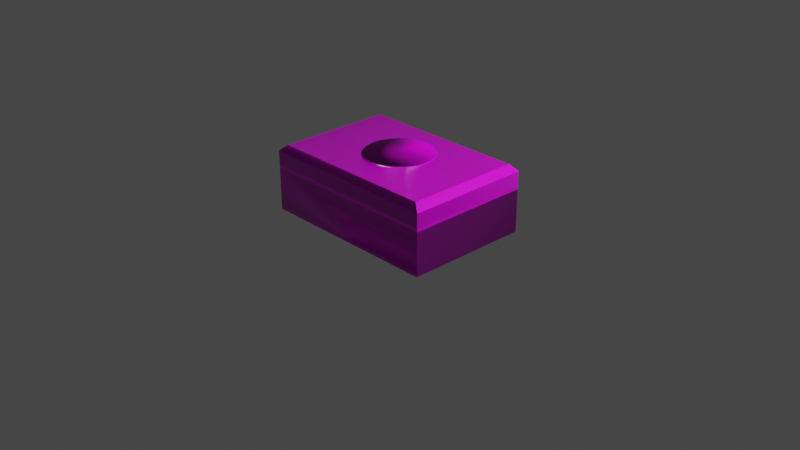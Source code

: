 # Source: Schatulle_191202.blend  (saved by Blender 2.80.75; exported with 4.5.12 LTS)
import bpy
from mathutils import Matrix  # noqa: F401  (used for matrix-valued properties, if any)

bpy.ops.wm.read_factory_settings(use_empty=True)
scene = bpy.context.scene
scene.name = 'Scene'

# ---- collections
col_collection = bpy.data.collections.new('Collection'); scene.collection.children.link(col_collection)

# ---- images (referenced by path relative to the original .blend; pixels are not part of the script)
import os
ASSET_DIR = os.environ.get("B2B_ASSET_DIR", "")  # directory of the original .blend (textures are referenced by path, not embedded)
HERE = os.path.dirname(os.path.abspath(__file__))  # packed textures are extracted next to this script under _unpacked/

def load_image(name, relpath, width, height, colorspace="sRGB"):
    """Load a texture the original file referenced (path relative to the .blend, or extracted next to this script)."""
    p = next((c for c in (os.path.join(HERE, relpath), os.path.join(ASSET_DIR, relpath)) if relpath and os.path.exists(c)), "")
    if p:
        img = bpy.data.images.load(p, check_existing=True)
        img.name = name
    else:  # same state as the original file: an image datablock whose file is absent (Cycles renders it pink)
        img = bpy.data.images.new(name, width, height)
        img.source = "FILE"
        img.filepath = "//" + (relpath or name)
    img.colorspace_settings.name = colorspace
    return img
img_texturescom_wood_aged_1k_albedo_tif = load_image('TexturesCom_Wood_Aged_1K_albedo.tif', 'TexturesCom_Wood_Aged_1K_albedo.tif', 1024, 1024, 'sRGB')
img_texturescom_wood_aged_1k_normal_tif = load_image('TexturesCom_Wood_Aged_1K_normal.tif', 'TexturesCom_Wood_Aged_1K_normal.tif', 1024, 1024, 'sRGB')
img_texturescom_wood_aged_1k_roughness_tif = load_image('TexturesCom_Wood_Aged_1K_roughness.tif', 'TexturesCom_Wood_Aged_1K_roughness.tif', 1024, 1024, 'Non-Color')
img_texturescom_rust_pitted_1k_sw_albedo_tif = load_image('TexturesCom_Rust_Pitted_1K_sw_albedo.tif', 'TexturesCom_Rust_Pitted_1K_sw_albedo.tif', 1024, 1024, 'sRGB')
img_new_graph_basecolor_jpg = load_image('New_Graph_basecolor.jpg', 'New_Graph_basecolor.jpg', 1024, 1024, 'sRGB')
img_new_graph_height_png = load_image('New_Graph_height.png', 'New_Graph_height.png', 1024, 1024, 'Non-Color')
img_new_graph_normal_jpg = load_image('New_Graph_normal.jpg', 'New_Graph_normal.jpg', 1024, 1024, 'Non-Color')
img_new_graph_roughness_jpg = load_image('New_Graph_roughness.jpg', 'New_Graph_roughness.jpg', 1024, 1024, 'Non-Color')
img_metal_plate_028_ambientocclusion_jpg = load_image('Metal_Plate_028_ambientOcclusion.jpg', 'Metal_Plate_028_ambientOcclusion.jpg', 1024, 1024, 'sRGB')

# ---- materials (node trees are filled in below, after node groups)
mat_material_001 = bpy.data.materials.new('Material.001')
mat_material_001.use_transparent_shadow = False
mat_material_001.roughness = 0.5
mat_metall = bpy.data.materials.new('Metall')
mat_metall.use_transparent_shadow = False
mat_metall.roughness = 0.5
mat_deko_oben = bpy.data.materials.new('Deko oben')
mat_deko_oben.use_transparent_shadow = False
mat_material_002 = bpy.data.materials.new('Material.002')
mat_material_002.use_transparent_shadow = False

# ---- material node trees
mat_material_001.use_nodes = True; mat_material_001.node_tree.nodes.clear()
_N = mat_material_001.node_tree.nodes; _L = mat_material_001.node_tree.links
n0 = _N.new('ShaderNodeOutputMaterial'); n0.name = 'Material Output'; n0.location = (300, 300)
n1 = _N.new('ShaderNodeNormalMap'); n1.name = 'Normal Map'; n1.location = (-300, -300)
n1.label = 'Normal/Map'
n1.inputs[0].default_value = 0.14
n2 = _N.new('ShaderNodeTexImage'); n2.name = 'Image Texture'; n2.location = (-300, 600)
n2.image = img_texturescom_wood_aged_1k_albedo_tif
n3 = _N.new('ShaderNodeTexImage'); n3.name = 'Image Texture.001'; n3.location = (-782, -430)
n3.image = img_texturescom_wood_aged_1k_normal_tif
n4 = _N.new('ShaderNodeBsdfPrincipled'); n4.name = 'Principled BSDF'; n4.location = (-99, 322)
n4.distribution = 'GGX'
n4.subsurface_method = 'BURLEY'
n4.inputs[3].default_value = 1.45
n4.inputs[27].default_value = (0.0, 0.0, 0.0, 1.0)
n4.inputs[28].default_value = 1.0
n5 = _N.new('ShaderNodeNormalMap'); n5.name = 'Normal Map.001'; n5.location = (-350, 15)
n6 = _N.new('ShaderNodeTexImage'); n6.name = 'Image Texture.002'; n6.location = (-728, -52)
n6.image = img_texturescom_wood_aged_1k_normal_tif
n7 = _N.new('ShaderNodeTexImage'); n7.name = 'Image Texture.003'; n7.location = (-727, 371)
n7.image = img_texturescom_wood_aged_1k_roughness_tif
_L.new(n4.outputs[0], n0.inputs[0])
_L.new(n2.outputs[0], n4.inputs[0])
_L.new(n3.outputs[0], n1.inputs[1])
_L.new(n7.outputs[0], n4.inputs[2])
_L.new(n6.outputs[0], n5.inputs[1])
_L.new(n5.outputs[0], n4.inputs[5])
n0.is_active_output = True
mat_metall.use_nodes = True; mat_metall.node_tree.nodes.clear()
_N = mat_metall.node_tree.nodes; _L = mat_metall.node_tree.links
n0 = _N.new('ShaderNodeOutputMaterial'); n0.name = 'Material Output'; n0.location = (300, 300)
n1 = _N.new('ShaderNodeBsdfPrincipled'); n1.name = 'Principled BSDF'; n1.location = (10, 300)
n1.distribution = 'GGX'
n1.subsurface_method = 'BURLEY'
n1.inputs[3].default_value = 1.45
n1.inputs[27].default_value = (0.0, 0.0, 0.0, 1.0)
n1.inputs[28].default_value = 1.0
n2 = _N.new('ShaderNodeNormalMap'); n2.name = 'Normal Map'; n2.location = (-300, -300)
n2.label = 'Normal/Map'
n2.inputs[0].default_value = 0.14
n3 = _N.new('ShaderNodeTexImage'); n3.name = 'Image Texture'; n3.location = (-300, 600)
n3.image = img_texturescom_rust_pitted_1k_sw_albedo_tif
_L.new(n1.outputs[0], n0.inputs[0])
_L.new(n2.outputs[0], n1.inputs[5])
_L.new(n3.outputs[0], n1.inputs[0])
n0.is_active_output = True
mat_deko_oben.use_nodes = True; mat_deko_oben.node_tree.nodes.clear()
_N = mat_deko_oben.node_tree.nodes; _L = mat_deko_oben.node_tree.links
n0 = _N.new('ShaderNodeTexImage'); n0.name = 'Image Texture'; n0.location = (-443, 414)
n0.image = img_new_graph_basecolor_jpg
n1 = _N.new('ShaderNodeOutputMaterial'); n1.name = 'Material Output'; n1.location = (936, 375)
n2 = _N.new('ShaderNodeTexImage'); n2.name = 'Image Texture.001'; n2.location = (402, 113)
n2.image = img_new_graph_height_png
n3 = _N.new('ShaderNodeNormalMap'); n3.name = 'Normal Map'; n3.location = (-369, 143)
n3.width = 152
n4 = _N.new('ShaderNodeTexImage'); n4.name = 'Image Texture.002'; n4.location = (-871, 143)
n4.image = img_new_graph_normal_jpg
n5 = _N.new('ShaderNodeTexImage'); n5.name = 'Image Texture.003'; n5.location = (-570, -25)
n5.image = img_new_graph_roughness_jpg
n6 = _N.new('ShaderNodeBsdfPrincipled'); n6.name = 'Principled BSDF'; n6.location = (11, 248)
n6.distribution = 'GGX'
n6.subsurface_method = 'BURLEY'
n6.inputs[3].default_value = 1.45
n6.inputs[27].default_value = (0.0, 0.0, 0.0, 1.0)
n6.inputs[28].default_value = 1.0
_L.new(n6.outputs[0], n1.inputs[0])
_L.new(n0.outputs[0], n6.inputs[0])
_L.new(n2.outputs[0], n1.inputs[2])
_L.new(n3.outputs[0], n6.inputs[5])
_L.new(n4.outputs[0], n3.inputs[1])
_L.new(n5.outputs[0], n6.inputs[2])
n1.is_active_output = True
mat_material_002.use_nodes = True; mat_material_002.node_tree.nodes.clear()
_N = mat_material_002.node_tree.nodes; _L = mat_material_002.node_tree.links
n0 = _N.new('ShaderNodeOutputMaterial'); n0.name = 'Material Output'; n0.location = (481, 430)
n1 = _N.new('ShaderNodeBsdfPrincipled'); n1.name = 'Principled BSDF'; n1.location = (191, 430)
n1.distribution = 'GGX'
n1.subsurface_method = 'BURLEY'
n1.inputs[3].default_value = 1.45
n1.inputs[27].default_value = (0.0, 0.0, 0.0, 1.0)
n1.inputs[28].default_value = 1.0
n2 = _N.new('ShaderNodeTexImage'); n2.name = 'Image Texture'; n2.location = (-429, 406)
n2.image = img_metal_plate_028_ambientocclusion_jpg
_L.new(n1.outputs[0], n0.inputs[0])
_L.new(n2.outputs[0], n1.inputs[0])
n0.is_active_output = True

# ---- world
world_world = bpy.data.worlds.new('World'); scene.world = world_world
world_world.use_nodes = True; world_world.node_tree.nodes.clear()
_N = world_world.node_tree.nodes; _L = world_world.node_tree.links
n0 = _N.new('ShaderNodeOutputWorld'); n0.name = 'World Output'; n0.location = (300, 300)
n1 = _N.new('ShaderNodeBackground'); n1.name = 'Background'; n1.location = (10, 300)
n1.inputs[0].default_value = (0.05088, 0.05088, 0.05088, 1.0)
_L.new(n1.outputs[0], n0.inputs[0])
n0.is_active_output = True
world_world.color = (0.05088, 0.05088, 0.05088)
world_world.use_sun_shadow = False
world_world.sun_shadow_jitter_overblur = 0.0

# ---- cameras
cam_camera = bpy.data.cameras.new('Camera')
cam_camera.clip_end = 100.0
cam_camera.ortho_scale = 7.314
cam_camera_001 = bpy.data.cameras.new('Camera.001')
cam_camera_001.clip_end = 100.0
cam_camera_001.ortho_scale = 7.314

# ---- lights
light_light = bpy.data.lights.new('Light', 'POINT')
light_light.transmission_factor = 0.0
light_light.energy = 1000.0
light_light.shadow_soft_size = 0.1
light_light.shadow_maximum_resolution = 0.006
light_light.use_absolute_resolution = True
light_light_001 = bpy.data.lights.new('Light.001', 'POINT')
light_light_001.color = (0.8, 0.8, 0.8)
light_light_001.transmission_factor = 0.0
light_light_001.energy = 1000.0
light_light_001.shadow_soft_size = 0.25
light_light_001.shadow_maximum_resolution = 0.006
light_light_001.use_absolute_resolution = True

# ---- meshes
me_plane = bpy.data.meshes.new('Plane')
me_plane.from_pydata([(1.0, 0.6397, 0.0), (-1.0, -0.7188, 0.0), (1.0, -0.7188, 0.0), (-1.0, 0.6397, 0.0), (1.0, -0.7188, 0.03918), (0.9454, -0.6817, 0.03918), (0.9454, 0.6026, 0.03918), (-1.0, 0.6397, 0.03918), (-1.0, -0.7188, 0.03918), (1.0, 0.6397, 0.03918), (-0.9454, 0.6026, 0.03918), (-0.9454, -0.6817, 0.03918), (-0.9454, 0.6026, 0.461), (-0.9454, -0.6817, 0.461), (0.9454, -0.6817, 0.461), (0.9454, 0.6026, 0.461), (-1.0, 0.6397, 0.461), (-1.0, -0.7188, 0.461), (1.0, -0.7188, 0.461), (1.0, 0.6397, 0.461), (-0.01124, 0.6013, 0.2844), (0.01103, 0.6013, 0.2839), (-0.01124, 0.6409, 0.2844), (0.01103, 0.6409, 0.2565), (0.01103, 0.6409, 0.2839), (0.01103, 0.6013, 0.2565), (-0.01124, 0.6409, 0.248), (-0.01124, 0.6013, 0.2437), (0.01103, 0.6409, 0.2087), (0.01103, 0.6013, 0.2087), (-0.01124, 0.6409, 0.2087), (-0.01124, 0.6013, 0.2087), (-0.0001064, 0.6409, 0.2036), (-0.0001064, 0.6013, 0.2036), (-0.01652, 0.6013, 0.3475), (0.01631, 0.6409, 0.3475), (0.01631, 0.6013, 0.3475), (-0.01226, 0.6409, 0.3582), (-0.01226, 0.6013, 0.3582), (-0.0001064, 0.6409, 0.3626), (-0.0001064, 0.6013, 0.3626), (0.01204, 0.6409, 0.3582), (0.01204, 0.6013, 0.3582), (-0.01226, 0.6409, 0.3368), (-0.01226, 0.6013, 0.3368), (0.01204, 0.6409, 0.3368), (0.01204, 0.6013, 0.3368), (-0.01124, 0.6013, 0.3367), (-0.01124, 0.6409, 0.3367), (0.01103, 0.6409, 0.3367), (0.01103, 0.6013, 0.3367), (0.01103, 0.6409, 0.3194), (0.01103, 0.6013, 0.3194), (0.01103, 0.6409, 0.2839), (0.01103, 0.6409, 0.2565), (0.01103, 0.6013, 0.2565), (0.01103, 0.6013, 0.2087), (-0.01124, 0.6409, 0.2087), (-0.01124, 0.6409, 0.248), (-0.01124, 0.6013, 0.2087), (-0.01124, 0.6013, 0.2437), (-0.0001064, 0.6013, 0.2036), (-0.0001064, 0.6409, 0.2036), (0.01103, 0.6409, 0.2087), (0.01204, 0.6409, 0.3582), (0.01631, 0.6409, 0.3475), (-0.0001064, 0.6013, 0.3626), (0.01204, 0.6013, 0.3582), (0.01631, 0.6013, 0.3475), (-0.0001064, 0.6409, 0.3626), (-0.01226, 0.6013, 0.3582), (-0.01652, 0.6409, 0.3475), (-0.01652, 0.6013, 0.3475), (0.01103, 0.6013, 0.2839), (0.01103, 0.6013, 0.3194), (-0.01124, 0.6409, 0.2844), (-0.01124, 0.6013, 0.2844), (0.01204, 0.6409, 0.3368), (0.01204, 0.6013, 0.3368), (0.01103, 0.6409, 0.3194), (0.01103, 0.6013, 0.3367), (0.01103, 0.6409, 0.3367), (-0.01226, 0.6409, 0.3368), (-0.01124, 0.6409, 0.3367), (-0.01226, 0.6013, 0.3368), (-0.01124, 0.6013, 0.3367), (0.01103, 0.6409, 0.2839), (0.01103, 0.6409, 0.2565), (-0.01124, 0.6409, 0.2087), (-0.01124, 0.6409, 0.248), (-0.01124, 0.6013, 0.2087), (-0.01124, 0.6013, 0.2437), (-0.0001064, 0.6013, 0.2036), (-0.0001064, 0.6409, 0.2036), (0.01103, 0.6409, 0.2087), (0.01103, 0.6013, 0.2087), (0.01204, 0.6409, 0.3582), (0.01631, 0.6409, 0.3475), (0.01204, 0.6013, 0.3582), (0.01631, 0.6013, 0.3475), (-0.01226, 0.6409, 0.3582), (-0.0001064, 0.6409, 0.3626), (-0.01226, 0.6013, 0.3582), (-0.0001064, 0.6013, 0.3626), (-0.01652, 0.6409, 0.3475), (0.01103, 0.6013, 0.2839), (0.01103, 0.6013, 0.3194), (-0.01124, 0.6409, 0.2844), (-0.01124, 0.6013, 0.2844), (0.01204, 0.6409, 0.3368), (-0.0001064, 0.6013, 0.2036), (0.01103, 0.6409, 0.3194), (0.01103, 0.6013, 0.3367), (-0.01226, 0.6409, 0.3368), (-0.01124, 0.6409, 0.3367), (-0.01226, 0.6013, 0.3368), (-0.01652, 0.6013, 0.3475), (0.01204, 0.6013, 0.3368), (-0.01124, 0.6013, 0.3367), (0.01103, 0.6409, 0.3367), (-0.0001064, 0.6409, 0.2036), (0.01103, 0.6409, 0.2839), (0.01103, 0.6409, 0.2565), (0.01103, 0.6013, 0.2565), (0.01103, 0.6013, 0.2087), (-0.01124, 0.6409, 0.2087), (-0.01124, 0.6409, 0.248), (-0.01124, 0.6013, 0.2087), (-0.01124, 0.6013, 0.2437), (0.01103, 0.6409, 0.2087), (0.01204, 0.6409, 0.3582), (0.01631, 0.6409, 0.3475), (-0.0001064, 0.6013, 0.3626), (0.01204, 0.6013, 0.3582), (0.01631, 0.6013, 0.3475), (-0.01226, 0.6409, 0.3582), (-0.0001064, 0.6409, 0.3626), (-0.01226, 0.6013, 0.3582), (-0.01652, 0.6409, 0.3475), (-0.01652, 0.6013, 0.3475), (0.01103, 0.6013, 0.2839), (0.01103, 0.6013, 0.3194), (-0.01124, 0.6409, 0.2844), (-0.01124, 0.6013, 0.2844), (0.01204, 0.6409, 0.3368), (0.01103, 0.6409, 0.3194), (0.01103, 0.6013, 0.3367), (-0.01226, 0.6409, 0.3368), (-0.01124, 0.6409, 0.3367), (-0.01226, 0.6013, 0.3368), (0.01204, 0.6013, 0.3368), (-0.01124, 0.6013, 0.3367), (0.01103, 0.6409, 0.3367), (0.01103, 0.6409, 0.2839), (0.01103, 0.6409, 0.2565), (-0.01124, 0.6409, 0.2087), (-0.01124, 0.6409, 0.248), (-0.01124, 0.6013, 0.2087), (-0.01124, 0.6013, 0.2437), (-0.0001064, 0.6013, 0.2036), (-0.0001064, 0.6409, 0.2036), (0.01103, 0.6409, 0.2087), (0.01103, 0.6013, 0.2087), (0.01204, 0.6409, 0.3582), (0.01631, 0.6409, 0.3475), (0.01204, 0.6013, 0.3582), (0.01631, 0.6013, 0.3475), (-0.01226, 0.6409, 0.3582), (-0.0001064, 0.6409, 0.3626), (-0.01226, 0.6013, 0.3582), (-0.0001064, 0.6013, 0.3626), (-0.01652, 0.6409, 0.3475), (0.01103, 0.6013, 0.2839), (0.01103, 0.6013, 0.3194), (-0.01124, 0.6409, 0.2844), (-0.01124, 0.6013, 0.2844), (0.01204, 0.6409, 0.3368), (-0.0001064, 0.6013, 0.2036), (0.01103, 0.6409, 0.3194), (0.01103, 0.6013, 0.3367), (-0.01226, 0.6409, 0.3368), (-0.01124, 0.6409, 0.3367), (-0.01226, 0.6013, 0.3368), (-0.01652, 0.6013, 0.3475), (0.01204, 0.6013, 0.3368), (-0.01124, 0.6013, 0.3367), (0.01103, 0.6409, 0.3367), (-0.0001064, 0.6409, 0.2036), (0.01103, 0.6409, 0.2839), (0.01103, 0.6409, 0.2565), (0.01103, 0.6013, 0.2565), (0.01103, 0.6013, 0.2087), (-0.01124, 0.6409, 0.2087), (-0.01124, 0.6409, 0.248), (-0.01124, 0.6013, 0.2087), (-0.01124, 0.6013, 0.2437), (0.01103, 0.6409, 0.2087), (0.01204, 0.6409, 0.3582), (0.01631, 0.6409, 0.3475), (-0.0001064, 0.6013, 0.3626), (0.01204, 0.6013, 0.3582), (0.01631, 0.6013, 0.3475), (-0.01226, 0.6409, 0.3582), (-0.0001064, 0.6409, 0.3626), (-0.01226, 0.6013, 0.3582), (-0.01652, 0.6409, 0.3475), (-0.01652, 0.6013, 0.3475), (0.01103, 0.6013, 0.2839), (0.01103, 0.6013, 0.3194), (-0.01124, 0.6409, 0.2844), (-0.01124, 0.6013, 0.2844), (0.01204, 0.6409, 0.3368), (0.01103, 0.6409, 0.3194), (0.01103, 0.6013, 0.3367), (-0.01226, 0.6409, 0.3368), (-0.01124, 0.6409, 0.3367), (-0.01226, 0.6013, 0.3368), (0.01204, 0.6013, 0.3368), (-0.01124, 0.6013, 0.3367), (0.01103, 0.6409, 0.3367), (0.01103, 0.6409, 0.2839), (0.01103, 0.6409, 0.2565), (-0.01124, 0.6409, 0.2087), (-0.01124, 0.6409, 0.248), (-0.01124, 0.6013, 0.2087), (-0.01124, 0.6013, 0.2437), (-0.0001064, 0.6013, 0.2036), (-0.0001064, 0.6409, 0.2036), (0.01103, 0.6409, 0.2087), (0.01103, 0.6013, 0.2087), (0.01204, 0.6409, 0.3582), (0.01631, 0.6409, 0.3475), (0.01204, 0.6013, 0.3582), (0.01631, 0.6013, 0.3475), (-0.0001064, 0.6409, 0.3626), (-0.01226, 0.6013, 0.3582), (-0.0001064, 0.6013, 0.3626), (0.01103, 0.6013, 0.2839), (0.01103, 0.6013, 0.3194), (-0.01124, 0.6409, 0.2844), (-0.01124, 0.6013, 0.2844), (0.01204, 0.6409, 0.3368), (-0.0001064, 0.6013, 0.2036), (0.01103, 0.6409, 0.3194), (0.01103, 0.6013, 0.3367), (-0.01124, 0.6409, 0.3367), (-0.01226, 0.6013, 0.3368), (-0.01652, 0.6013, 0.3475), (0.01204, 0.6013, 0.3368), (-0.01124, 0.6013, 0.3367), (0.01103, 0.6409, 0.3367), (-0.0001064, 0.6409, 0.2036), (0.01103, 0.6409, 0.2839), (0.01103, 0.6409, 0.2565), (0.01103, 0.6013, 0.2565), (0.01103, 0.6013, 0.2087), (-0.01124, 0.6409, 0.2087), (-0.01124, 0.6409, 0.248), (-0.01124, 0.6013, 0.2087), (-0.01124, 0.6013, 0.2437), (0.01103, 0.6409, 0.2087), (0.01631, 0.6409, 0.3475), (-0.0001064, 0.6013, 0.3626), (0.01204, 0.6013, 0.3582), (0.01631, 0.6013, 0.3475), (-0.01226, 0.6013, 0.3582), (-0.01652, 0.6409, 0.3475), (-0.01652, 0.6013, 0.3475), (0.01103, 0.6013, 0.2839), (0.01103, 0.6013, 0.3194), (-0.01124, 0.6409, 0.2844), (-0.01124, 0.6013, 0.2844), (0.01204, 0.6409, 0.3368), (0.01103, 0.6409, 0.3194), (0.01103, 0.6013, 0.3367), (-0.01226, 0.6409, 0.3368), (-0.01124, 0.6409, 0.3367), (-0.01226, 0.6013, 0.3368), (0.01204, 0.6013, 0.3368), (-0.01124, 0.6013, 0.3367), (0.01103, 0.6409, 0.3367)], [], [(1, 3, 0, 2), (2, 0, 9, 4), (9, 7, 10, 6), (3, 1, 8, 7), (0, 3, 7, 9), (1, 2, 4, 8), (8, 4, 5, 11), (4, 9, 6, 5), (7, 8, 11, 10), (11, 5, 6, 10), (4, 18, 17, 8), (10, 12, 13, 11), (11, 13, 14, 5), (9, 19, 18, 4), (8, 17, 16, 7), (5, 14, 15, 6), (13, 12, 16, 17), (18, 14, 13, 17), (12, 15, 19, 16), (15, 14, 18, 19), (44, 34, 72, 84), (42, 36, 68, 67), (15, 12, 10, 6, 29, 33, 31, 27, 20, 47, 44, 34, 38, 40, 42, 36), (28, 23, 54, 63), (40, 42, 67, 66), (43, 48, 83, 82), (35, 41, 64, 65), (29, 33, 61, 56), (48, 22, 75, 83), (50, 52, 74, 80), (32, 28, 63, 62), (24, 51, 79, 53), (30, 32, 62, 57), (202, 138, 266, 43, 276, 270, 257, 26, 30, 32, 28, 9, 7, 16, 19, 35, 41, 39, 37), (6, 15, 36, 46, 50, 52, 21, 29), (23, 24, 49, 45, 35, 19, 9, 28), (60, 76, 143, 128), (57, 59, 60, 76, 85, 83, 75, 58), (74, 73, 55, 56, 63, 54, 53, 81, 80), (59, 57, 62, 61), (62, 63, 56, 61), (78, 77, 65, 68), (81, 77, 78, 80), (82, 83, 85, 84), (71, 82, 84, 72), (67, 64, 69, 66), (65, 64, 67, 68), (22, 26, 58, 75), (36, 46, 78, 68), (38, 40, 66, 70), (47, 44, 84, 85), (21, 25, 55, 73), (49, 45, 77, 81), (23, 24, 53, 54), (27, 20, 76, 60), (34, 38, 70, 72), (46, 50, 80, 78), (25, 29, 56, 55), (45, 35, 65, 77), (41, 39, 69, 64), (51, 49, 81, 79), (26, 30, 57, 58), (20, 47, 85, 76), (31, 27, 60, 59), (52, 21, 73, 74), (33, 31, 59, 61), (149, 139, 206, 216), (77, 65, 131, 144), (22, 48, 114, 107), (24, 49, 119, 86), (32, 62, 120, 93), (26, 22, 107, 89), (54, 53, 121, 122), (55, 56, 124, 123), (24, 23, 87, 86), (58, 57, 125, 126), (20, 27, 91, 108), (59, 60, 128, 127), (35, 45, 109, 97), (30, 26, 89, 88), (61, 59, 127, 110), (33, 61, 110, 92), (27, 31, 90, 91), (53, 79, 145, 121), (57, 62, 120, 125), (31, 33, 92, 90), (80, 74, 141, 146), (62, 63, 129, 120), (32, 30, 88, 93), (56, 61, 110, 124), (28, 32, 93, 94), (82, 83, 148, 147), (65, 64, 130, 131), (51, 24, 86, 111), (33, 29, 95, 92), (71, 82, 147, 138), (66, 67, 133, 132), (52, 50, 112, 106), (41, 35, 97, 96), (84, 72, 139, 149), (67, 68, 134, 133), (68, 78, 150, 134), (48, 43, 113, 114), (36, 42, 98, 99), (85, 84, 149, 151), (70, 66, 132, 137), (37, 39, 101, 100), (81, 77, 144, 152), (34, 44, 115, 116), (40, 38, 102, 103), (78, 80, 146, 150), (72, 70, 137, 139), (46, 36, 99, 117), (79, 81, 152, 145), (64, 69, 136, 130), (44, 47, 118, 115), (76, 85, 151, 143), (45, 49, 119, 109), (39, 41, 96, 101), (74, 73, 140, 141), (83, 75, 142, 148), (63, 54, 122, 129), (49, 51, 111, 119), (21, 52, 106, 105), (81, 53, 121, 152), (75, 58, 126, 142), (47, 20, 108, 118), (73, 55, 123, 140), (188, 212, 219), (122, 121, 188, 189), (94, 93, 160, 161), (134, 150, 217, 201), (123, 124, 191, 190), (92, 95, 162, 159), (151, 149, 216, 218), (126, 125, 192, 193), (96, 97, 164, 163), (152, 144, 211, 219), (127, 128, 195, 194), (99, 98, 165, 166), (150, 146, 213, 217), (110, 127, 194, 177), (100, 101, 168, 167), (145, 152, 219, 212), (125, 120, 187, 192), (103, 102, 169, 170), (143, 151, 218, 210), (120, 129, 196, 187), (104, 100, 167, 171), (148, 142, 209, 215), (124, 110, 177, 191), (101, 96, 163, 168), (152, 121, 188, 219), (131, 130, 197, 198), (105, 106, 173, 172), (132, 133, 200, 199), (89, 107, 174, 156), (133, 134, 201, 200), (108, 91, 158, 175), (136, 135, 202, 203), (97, 109, 176, 164), (137, 132, 199, 204), (92, 110, 177, 159), (135, 138, 205, 202), (111, 86, 153, 178), (139, 137, 204, 206), (106, 112, 179, 173), (130, 136, 203, 197), (114, 113, 180, 181), (141, 140, 207, 208), (113, 104, 171, 180), (129, 122, 189, 196), (116, 115, 182, 183), (142, 126, 193, 209), (117, 99, 166, 184), (140, 123, 190, 207), (115, 118, 185, 182), (128, 143, 210, 195), (109, 119, 186, 176), (144, 131, 198, 211), (119, 111, 178, 186), (86, 87, 154, 153), (121, 145, 212, 188), (118, 108, 175, 185), (88, 89, 156, 155), (146, 141, 208, 213), (107, 114, 181, 174), (91, 90, 157, 158), (147, 148, 215, 214), (86, 119, 186, 153), (90, 92, 159, 157), (138, 147, 214, 205), (93, 120, 187, 160), (93, 88, 155, 160), (252, 273, 280), (243, 250, 220), (222, 227, 256), (223, 222, 257), (257, 223, 239), (241, 280, 272), (272, 241, 231), (34, 205, 104, 171, 138, 202, 100, 135, 167, 265, 70, 204, 38, 137, 267, 72, 139, 206), (66, 69, 167, 265)])
me_plane.polygons.foreach_set('use_smooth', [1, 1, 1, 1, 1, 1, 1, 1, 1, 1, 1, 1, 1, 1, 1, 1, 1, 1, 1, 1, 1, 1, 1, 1, 1, 1, 1, 1, 1, 1, 1, 1, 1, 0, 1, 0, 1, 1, 1, 1, 1, 1, 1, 1, 1, 1, 1, 1, 1, 1, 1, 1, 1, 1, 1, 1, 1, 1, 1, 1, 1, 1, 1, 1, 1, 1, 1, 1, 1, 1, 1, 1, 1, 1, 1, 1, 1, 1, 1, 1, 1, 1, 1, 1, 1, 1, 1, 1, 1, 1, 1, 1, 1, 1, 1, 1, 1, 1, 1, 1, 1, 1, 1, 1, 1, 1, 1, 1, 1, 1, 1, 1, 1, 1, 1, 1, 1, 1, 1, 1, 1, 1, 1, 1, 1, 1, 1, 1, 1, 1, 1, 1, 1, 1, 1, 1, 1, 1, 1, 1, 1, 1, 1, 1, 1, 1, 1, 1, 1, 1, 1, 1, 1, 1, 1, 1, 1, 1, 1, 1, 1, 1, 1, 1, 1, 1, 1, 1, 1, 1, 1, 1, 1, 1, 1, 1, 1, 1, 1, 1, 1, 1, 1, 1, 1, 1, 1, 1, 1, 1, 1, 1, 1, 1, 1, 1, 1, 1, 1, 1, 1, 1, 1])
me_plane.polygons.foreach_set('material_index', [0, 0, 0, 0, 0, 0, 0, 0, 0, 0, 0, 0, 0, 0, 0, 0, 0, 0, 0, 0, 0, 0, 0, 0, 0, 0, 0, 0, 0, 0, 0, 0, 0, 0, 0, 0, 0, 0, 0, 0, 0, 0, 0, 0, 0, 0, 0, 0, 0, 0, 0, 0, 0, 0, 0, 0, 0, 0, 0, 0, 0, 0, 0, 0, 0, 0, 0, 0, 0, 0, 0, 0, 0, 0, 0, 0, 0, 0, 0, 0, 0, 0, 0, 0, 0, 0, 0, 0, 0, 0, 0, 0, 0, 0, 0, 0, 0, 0, 0, 0, 0, 0, 0, 0, 0, 0, 0, 0, 0, 0, 0, 0, 0, 0, 0, 0, 0, 0, 0, 0, 0, 0, 0, 0, 0, 0, 0, 0, 0, 0, 0, 0, 0, 0, 0, 0, 0, 0, 0, 0, 0, 0, 0, 0, 0, 0, 0, 0, 0, 0, 0, 0, 0, 0, 0, 0, 0, 0, 0, 0, 0, 0, 0, 0, 0, 0, 0, 0, 0, 0, 0, 0, 0, 0, 0, 0, 0, 0, 0, 0, 0, 0, 0, 0, 0, 0, 0, 0, 0, 0, 0, 0, 1, 0, 0, 0, 0, 0, 0, 0, 0, 0, 0])
_k = set([(0, 2), (0, 3), (0, 9), (1, 2), (1, 3), (1, 8), (2, 4), (3, 7), (4, 18), (5, 14), (6, 15), (7, 16), (8, 17), (9, 19), (9, 28), (10, 12), (11, 13), (12, 13), (12, 15), (13, 14), (14, 15), (16, 17), (16, 19), (17, 18), (18, 19), (23, 24), (23, 28), (24, 49), (28, 32), (34, 38), (34, 44), (36, 42), (36, 46), (38, 40), (40, 42), (46, 50), (50, 52), (53, 81), (56, 63), (57, 59), (61, 62), (64, 67), (65, 68), (77, 78), (80, 81), (82, 84), (83, 85), (138, 202), (188, 212), (188, 219), (212, 219)])
me_plane.attributes.new('sharp_edge', 'BOOLEAN', 'EDGE').data.foreach_set('value', [ (min(e.vertices), max(e.vertices)) in _k for e in me_plane.edges])
_uv = me_plane.uv_layers.new(name='UVMap')
_uv.uv.foreach_set('vector', [0.0, 0.0, 0.0, 1.0, 1.0, 1.0, 1.0, 0.0, 0.0, 7.451e-07, 0.6793, 0.0, 0.6793, 0.25, 0.0, 0.25, 1.0, 1.0, 0.0, 1.0, 0.0, 1.0, 1.0, 1.0, 0.0, 0.25, 0.6793, 0.25, 0.6793, 0.5, 0.0, 0.5, 0.0, 0.5, 1.0, 0.5, 1.0, 0.75, 0.0, 0.75, 1.0, 1.0, 2.98e-08, 1.0, 0.0, 0.75, 1.0, 0.75, 0.0, 0.0, 1.0, 0.0, 1.0, 0.0, 0.0, 0.0, 1.0, 0.0, 1.0, 1.0, 1.0, 1.0, 1.0, 0.0, 0.0, 1.0, 0.0, 0.0, 0.0, 0.0, 0.0, 1.0, 1.0, 0.0, 1.0, 1.0, 4.641e-07, 1.0, 0.0, 1.891e-07, 1.49e-07, 1.0, 0.0, 0.75, 1.0, 0.75, 1.0, 1.0, 1.0, 0.0, 0.0, 9.282e-08, 5.652e-07, 1.0, 1.0, 1.0, 0.9669, 0.4314, 0.9669, 0.6389, 0.0366, 0.6389, 0.0366, 0.4314, 0.6793, 0.0, 0.6793, 0.25, 0.0, 0.25, 0.0, 2.98e-08, 0.6793, 0.25, 0.6793, 0.5, 5.96e-08, 0.5, 0.0, 0.25, 1.0, 0.0, 1.0, 0.0, 1.0, 1.0, 1.0, 1.0, 0.9468, 0.9727, 0.02658, 0.9727, 0.0, 1.0, 0.9734, 1.0, 1.0, 0.0, 0.9734, 0.02731, 0.9734, 0.9727, 1.0, 1.0, 0.02658, 0.9727, 0.02658, 0.02731, 8.542e-08, 0.0, 0.0, 1.0, 0.02658, 0.02731, 0.9468, 0.02731, 0.9734, 0.0, 8.542e-08, 0.0, 0.2944, 0.5065, 0.2691, 0.5087, 0.2691, 0.5087, 0.2944, 0.5065, 0.2438, 0.4936, 0.2691, 0.4914, 0.2691, 0.4914, 0.2438, 0.4936, 0.0, 3.152e-08, 7.772e-07, 1.0, 1.0, 1.0, 1.0, 0.0, 0.5982, 0.4942, 0.6103, 0.5001, 0.5982, 0.5059, 0.5153, 0.5059, 0.4188, 0.5059, 0.2947, 0.5059, 0.2944, 0.5065, 0.2691, 0.5087, 0.2438, 0.5065, 0.2333, 0.5001, 0.2438, 0.4936, 0.2691, 0.4914, 0.4018, 0.4945, 0.5152, 0.4945, 0.5152, 0.4945, 0.4018, 0.4945, 0.2333, 0.5001, 0.2438, 0.4936, 0.2438, 0.4936, 0.2333, 0.5001, 0.7056, 0.5061, 0.7053, 0.5056, 0.7053, 0.5056, 0.7056, 0.5061, 0.7309, 0.4918, 0.7562, 0.494, 0.7562, 0.494, 0.7309, 0.4918, 0.5982, 0.4942, 0.6103, 0.5001, 0.6103, 0.5001, 0.5982, 0.4942, 0.7053, 0.5056, 0.5812, 0.5056, 0.5812, 0.5056, 0.7053, 0.5056, 0.2947, 0.4942, 0.3356, 0.4942, 0.3356, 0.4942, 0.2947, 0.4942, 0.3897, 0.5001, 0.4018, 0.4945, 0.4018, 0.4945, 0.3897, 0.5001, 0.0, 0.0, 0.0, 0.0, 0.0, 0.0, 0.0, 0.0, 0.4018, 0.5056, 0.3897, 0.5001, 0.3897, 0.5001, 0.4018, 0.5056, 0.5061, 0.6891, 0.5083, 0.6827, 0.5083, 0.6827, 0.5061, 0.6764, 0.5056, 0.6763, 0.5056, 0.6453, 0.5056, 0.6237, 0.5056, 0.6237, 0.5056, 0.6004, 0.5001, 0.5974, 0.4945, 0.6004, 0.0, 0.5, 1.0, 0.5, 1.0, 0.75, 0.0, 0.75, 0.4918, 0.6827, 0.494, 0.6891, 0.5001, 0.6917, 0.5061, 0.6891, 1.0, 0.0, 0.0, 3.152e-08, 0.2691, 0.4914, 0.2944, 0.4936, 0.2947, 0.4942, 0.3356, 0.4942, 0.4198, 0.4942, 0.5982, 0.4942, 0.4945, 0.6288, 0.4945, 0.6451, 0.4945, 0.6763, 0.494, 0.6764, 0.4918, 0.6827, 0.0, 0.75, 0.0, 0.5, 0.4945, 0.6004, 0.5073, 0.532, 0.5073, 0.552, 0.5073, 0.552, 0.5073, 0.532, 0.5073, 0.5147, 0.5073, 0.5147, 0.5073, 0.532, 0.5073, 0.552, 0.5073, 0.5777, 0.5073, 0.5777, 0.5073, 0.552, 0.5073, 0.5341, 0.4963, 0.5692, 0.4963, 0.5518, 0.4963, 0.5383, 0.4963, 0.5147, 0.4963, 0.5147, 0.4963, 0.5383, 0.4963, 0.5518, 0.4963, 0.5777, 0.4963, 0.5777, 0.5073, 0.5147, 0.5073, 0.5147, 0.5018, 0.5122, 0.5018, 0.5122, 0.5018, 0.5122, 0.4963, 0.5147, 0.4963, 0.5147, 0.5018, 0.5122, 0.4958, 0.5778, 0.4958, 0.5778, 0.4937, 0.583, 0.4937, 0.583, 0.0, 0.0, 0.0, 0.0, 0.0, 0.0, 0.0, 0.0, 0.5078, 0.5778, 0.5073, 0.5777, 0.5073, 0.5777, 0.5078, 0.5778, 0.5099, 0.583, 0.5078, 0.5778, 0.5078, 0.5778, 0.5099, 0.583, 0.4958, 0.5883, 0.4958, 0.5883, 0.5018, 0.5905, 0.5018, 0.5905, 0.4937, 0.583, 0.4958, 0.5883, 0.4958, 0.5883, 0.4937, 0.583, 0.5812, 0.5056, 0.495, 0.5056, 0.495, 0.5056, 0.5812, 0.5056, 0.2691, 0.4914, 0.2944, 0.4936, 0.2944, 0.4936, 0.2691, 0.4914, 0.2438, 0.5065, 0.2333, 0.5001, 0.2333, 0.5001, 0.2438, 0.5065, 0.2947, 0.5059, 0.2944, 0.5065, 0.2944, 0.5065, 0.2947, 0.5059, 0.0, 0.0, 0.0, 0.0, 0.0, 0.0, 0.0, 0.0, 0.7053, 0.4945, 0.7056, 0.494, 0.7056, 0.494, 0.7053, 0.4945, 0.5152, 0.4945, 0.5802, 0.4945, 0.5802, 0.4945, 0.5152, 0.4945, 0.5153, 0.5059, 0.4188, 0.5059, 0.4188, 0.5059, 0.5153, 0.5059, 0.2691, 0.5087, 0.2438, 0.5065, 0.2438, 0.5065, 0.2691, 0.5087, 0.2944, 0.4936, 0.2947, 0.4942, 0.2947, 0.4942, 0.2944, 0.4936, 0.0, 0.0, 0.0, 0.0, 0.0, 0.0, 0.0, 0.0, 0.7056, 0.494, 0.7309, 0.4918, 0.7309, 0.4918, 0.7056, 0.494, 0.7562, 0.494, 0.7667, 0.5001, 0.7667, 0.5001, 0.7562, 0.494, 0.0, 0.0, 0.0, 0.0, 0.0, 0.0, 0.0, 0.0, 0.495, 0.5056, 0.4018, 0.5056, 0.4018, 0.5056, 0.495, 0.5056, 0.4188, 0.5059, 0.2947, 0.5059, 0.2947, 0.5059, 0.4188, 0.5059, 0.5982, 0.5059, 0.5153, 0.5059, 0.5153, 0.5059, 0.5982, 0.5059, 0.3356, 0.4942, 0.4198, 0.4942, 0.4198, 0.4942, 0.3356, 0.4942, 0.6103, 0.5001, 0.5982, 0.5059, 0.5982, 0.5059, 0.6103, 0.5001, 0.5078, 0.5778, 0.5099, 0.583, 0.5099, 0.583, 0.5078, 0.5778, 0.4958, 0.5778, 0.4937, 0.583, 0.4937, 0.583, 0.4958, 0.5778, 0.5812, 0.5056, 0.7053, 0.5056, 0.7053, 0.5056, 0.5812, 0.5056, 0.5802, 0.4945, 0.7053, 0.4945, 0.7053, 0.4945, 0.5802, 0.4945, 0.3897, 0.5001, 0.3897, 0.5001, 0.3897, 0.5001, 0.3897, 0.5001, 0.495, 0.5056, 0.5812, 0.5056, 0.5812, 0.5056, 0.495, 0.5056, 0.4963, 0.5383, 0.4963, 0.5518, 0.4963, 0.5518, 0.4963, 0.5383, 0.4963, 0.5383, 0.4963, 0.5147, 0.4963, 0.5147, 0.4963, 0.5383, 0.5802, 0.4945, 0.5152, 0.4945, 0.5152, 0.4945, 0.5802, 0.4945, 0.5073, 0.5341, 0.5073, 0.5147, 0.5073, 0.5147, 0.5073, 0.5341, 0.4188, 0.5059, 0.5153, 0.5059, 0.5153, 0.5059, 0.4188, 0.5059, 0.5073, 0.5147, 0.5073, 0.532, 0.5073, 0.532, 0.5073, 0.5147, 0.7309, 0.4918, 0.7056, 0.494, 0.7056, 0.494, 0.7309, 0.4918, 0.4018, 0.5056, 0.495, 0.5056, 0.495, 0.5056, 0.4018, 0.5056, 0.5018, 0.5122, 0.5073, 0.5147, 0.5073, 0.5147, 0.5018, 0.5122, 0.6103, 0.5001, 0.6103, 0.5001, 0.6103, 0.5001, 0.6103, 0.5001, 0.5153, 0.5059, 0.5982, 0.5059, 0.5982, 0.5059, 0.5153, 0.5059, 0.0, 0.0, 0.0, 0.0, 0.0, 0.0, 0.0, 0.0, 0.5073, 0.5147, 0.5018, 0.5122, 0.5018, 0.5122, 0.5073, 0.5147, 0.5982, 0.5059, 0.6103, 0.5001, 0.6103, 0.5001, 0.5982, 0.5059, 0.4963, 0.5777, 0.4963, 0.5692, 0.4963, 0.5692, 0.4963, 0.5777, 0.5018, 0.5122, 0.4963, 0.5147, 0.4963, 0.5147, 0.5018, 0.5122, 0.3897, 0.5001, 0.4018, 0.5056, 0.4018, 0.5056, 0.3897, 0.5001, 0.4963, 0.5147, 0.5018, 0.5122, 0.5018, 0.5122, 0.4963, 0.5147, 0.4018, 0.4945, 0.3897, 0.5001, 0.3897, 0.5001, 0.4018, 0.4945, 0.5078, 0.5778, 0.5073, 0.5777, 0.5073, 0.5777, 0.5078, 0.5778, 0.4937, 0.583, 0.4958, 0.5883, 0.4958, 0.5883, 0.4937, 0.583, 0.0, 0.0, 0.0, 0.0, 0.0, 0.0, 0.0, 0.0, 0.6103, 0.5001, 0.5982, 0.4942, 0.5982, 0.4942, 0.6103, 0.5001, 0.5099, 0.583, 0.5078, 0.5778, 0.5078, 0.5778, 0.5099, 0.583, 0.5018, 0.5905, 0.4958, 0.5883, 0.4958, 0.5883, 0.5018, 0.5905, 0.3356, 0.4942, 0.2947, 0.4942, 0.2947, 0.4942, 0.3356, 0.4942, 0.7562, 0.494, 0.7309, 0.4918, 0.7309, 0.4918, 0.7562, 0.494, 0.5078, 0.5778, 0.5099, 0.583, 0.5099, 0.583, 0.5078, 0.5778, 0.4958, 0.5883, 0.4937, 0.583, 0.4937, 0.583, 0.4958, 0.5883, 0.4937, 0.583, 0.4958, 0.5778, 0.4958, 0.5778, 0.4937, 0.583, 0.7053, 0.5056, 0.7056, 0.5061, 0.7056, 0.5061, 0.7053, 0.5056, 0.2691, 0.4914, 0.2438, 0.4936, 0.2438, 0.4936, 0.2691, 0.4914, 0.5073, 0.5777, 0.5078, 0.5778, 0.5078, 0.5778, 0.5073, 0.5777, 0.5078, 0.5883, 0.5018, 0.5905, 0.5018, 0.5905, 0.5078, 0.5883, 0.7562, 0.5061, 0.7667, 0.5001, 0.7667, 0.5001, 0.7562, 0.5061, 0.0, 0.0, 0.0, 0.0, 0.0, 0.0, 0.0, 0.0, 0.2691, 0.5087, 0.2944, 0.5065, 0.2944, 0.5065, 0.2691, 0.5087, 0.2333, 0.5001, 0.2438, 0.5065, 0.2438, 0.5065, 0.2333, 0.5001, 0.0, 0.0, 0.0, 0.0, 0.0, 0.0, 0.0, 0.0, 0.5099, 0.583, 0.5078, 0.5883, 0.5078, 0.5883, 0.5099, 0.583, 0.2944, 0.4936, 0.2691, 0.4914, 0.2691, 0.4914, 0.2944, 0.4936, 0.0, 0.0, 0.0, 0.0, 0.0, 0.0, 0.0, 0.0, 0.4958, 0.5883, 0.5018, 0.5905, 0.5018, 0.5905, 0.4958, 0.5883, 0.2944, 0.5065, 0.2947, 0.5059, 0.2947, 0.5059, 0.2944, 0.5065, 0.5073, 0.552, 0.5073, 0.5777, 0.5073, 0.5777, 0.5073, 0.552, 0.7056, 0.494, 0.7053, 0.4945, 0.7053, 0.4945, 0.7056, 0.494, 0.7667, 0.5001, 0.7562, 0.494, 0.7562, 0.494, 0.7667, 0.5001, 0.4963, 0.5692, 0.4963, 0.5518, 0.4963, 0.5518, 0.4963, 0.5692, 0.5073, 0.5777, 0.5073, 0.552, 0.5073, 0.552, 0.5073, 0.5777, 0.4963, 0.5147, 0.4963, 0.5383, 0.4963, 0.5383, 0.4963, 0.5147, 0.0, 0.0, 0.0, 0.0, 0.0, 0.0, 0.0, 0.0, 0.4198, 0.4942, 0.3356, 0.4942, 0.3356, 0.4942, 0.4198, 0.4942, 0.4963, 0.5777, 0.4963, 0.5518, 0.4963, 0.5518, 0.4963, 0.5777, 0.5073, 0.552, 0.5073, 0.5341, 0.5073, 0.5341, 0.5073, 0.552, 0.2947, 0.5059, 0.4188, 0.5059, 0.4188, 0.5059, 0.2947, 0.5059, 0.4963, 0.5518, 0.4963, 0.5383, 0.4963, 0.5383, 0.4963, 0.5518, 0.4963, 0.5518, 0.4963, 0.5692, 0.4963, 0.5777, 0.4963, 0.5383, 0.4963, 0.5518, 0.4963, 0.5518, 0.4963, 0.5383, 0.4018, 0.4945, 0.3897, 0.5001, 0.3897, 0.5001, 0.4018, 0.4945, 0.4937, 0.583, 0.4958, 0.5778, 0.4958, 0.5778, 0.4937, 0.583, 0.4963, 0.5383, 0.4963, 0.5147, 0.4963, 0.5147, 0.4963, 0.5383, 0.6103, 0.5001, 0.5982, 0.4942, 0.5982, 0.4942, 0.6103, 0.5001, 0.5073, 0.5777, 0.5078, 0.5778, 0.5078, 0.5778, 0.5073, 0.5777, 0.5073, 0.5341, 0.5073, 0.5147, 0.5073, 0.5147, 0.5073, 0.5341, 0.7562, 0.494, 0.7309, 0.4918, 0.7309, 0.4918, 0.7562, 0.494, 0.0, 0.0, 0.0, 0.0, 0.0, 0.0, 0.0, 0.0, 0.5073, 0.5147, 0.5073, 0.532, 0.5073, 0.532, 0.5073, 0.5147, 0.2691, 0.4914, 0.2438, 0.4936, 0.2438, 0.4936, 0.2691, 0.4914, 0.0, 0.0, 0.0, 0.0, 0.0, 0.0, 0.0, 0.0, 0.5018, 0.5122, 0.5073, 0.5147, 0.5073, 0.5147, 0.5018, 0.5122, 0.7562, 0.5061, 0.7667, 0.5001, 0.7667, 0.5001, 0.7562, 0.5061, 0.0, 0.0, 0.0, 0.0, 0.0, 0.0, 0.0, 0.0, 0.5073, 0.5147, 0.5018, 0.5122, 0.5018, 0.5122, 0.5073, 0.5147, 0.2333, 0.5001, 0.2438, 0.5065, 0.2438, 0.5065, 0.2333, 0.5001, 0.5073, 0.552, 0.5073, 0.5777, 0.5073, 0.5777, 0.5073, 0.552, 0.5018, 0.5122, 0.4963, 0.5147, 0.4963, 0.5147, 0.5018, 0.5122, 0.7309, 0.5083, 0.7562, 0.5061, 0.7562, 0.5061, 0.7309, 0.5083, 0.5073, 0.5777, 0.5073, 0.552, 0.5073, 0.552, 0.5073, 0.5777, 0.4963, 0.5147, 0.5018, 0.5122, 0.5018, 0.5122, 0.4963, 0.5147, 0.7667, 0.5001, 0.7562, 0.494, 0.7562, 0.494, 0.7667, 0.5001, 0.4963, 0.5777, 0.4963, 0.5518, 0.4963, 0.5518, 0.4963, 0.5777, 0.4937, 0.583, 0.4958, 0.5883, 0.4958, 0.5883, 0.4937, 0.583, 0.4198, 0.4942, 0.3356, 0.4942, 0.3356, 0.4942, 0.4198, 0.4942, 0.5018, 0.5905, 0.4958, 0.5883, 0.4958, 0.5883, 0.5018, 0.5905, 0.495, 0.5056, 0.5812, 0.5056, 0.5812, 0.5056, 0.495, 0.5056, 0.4958, 0.5883, 0.4937, 0.583, 0.4937, 0.583, 0.4958, 0.5883, 0.4188, 0.5059, 0.5153, 0.5059, 0.5153, 0.5059, 0.4188, 0.5059, 0.5018, 0.5905, 0.5078, 0.5883, 0.5078, 0.5883, 0.5018, 0.5905, 0.7309, 0.4918, 0.7056, 0.494, 0.7056, 0.494, 0.7309, 0.4918, 0.5078, 0.5883, 0.5018, 0.5905, 0.5018, 0.5905, 0.5078, 0.5883, 0.6103, 0.5001, 0.6103, 0.5001, 0.6103, 0.5001, 0.6103, 0.5001, 0.5078, 0.5883, 0.5099, 0.583, 0.5099, 0.583, 0.5078, 0.5883, 0.0, 0.0, 0.0, 0.0, 0.0, 0.0, 0.0, 0.0, 0.5099, 0.583, 0.5078, 0.5883, 0.5078, 0.5883, 0.5099, 0.583, 0.3356, 0.4942, 0.2947, 0.4942, 0.2947, 0.4942, 0.3356, 0.4942, 0.4958, 0.5883, 0.5018, 0.5905, 0.5018, 0.5905, 0.4958, 0.5883, 0.7053, 0.5056, 0.7056, 0.5061, 0.7056, 0.5061, 0.7053, 0.5056, 0.4963, 0.5692, 0.4963, 0.5518, 0.4963, 0.5518, 0.4963, 0.5692, 0.7056, 0.5061, 0.7309, 0.5083, 0.7309, 0.5083, 0.7056, 0.5061, 0.4963, 0.5147, 0.4963, 0.5383, 0.4963, 0.5383, 0.4963, 0.5147, 0.2691, 0.5087, 0.2944, 0.5065, 0.2944, 0.5065, 0.2691, 0.5087, 0.5073, 0.552, 0.5073, 0.5341, 0.5073, 0.5341, 0.5073, 0.552, 0.2944, 0.4936, 0.2691, 0.4914, 0.2691, 0.4914, 0.2944, 0.4936, 0.4963, 0.5518, 0.4963, 0.5383, 0.4963, 0.5383, 0.4963, 0.5518, 0.2944, 0.5065, 0.2947, 0.5059, 0.2947, 0.5059, 0.2944, 0.5065, 0.5073, 0.532, 0.5073, 0.552, 0.5073, 0.552, 0.5073, 0.532, 0.7056, 0.494, 0.7053, 0.4945, 0.7053, 0.4945, 0.7056, 0.494, 0.4958, 0.5778, 0.4937, 0.583, 0.4937, 0.583, 0.4958, 0.5778, 0.0, 0.0, 0.0, 0.0, 0.0, 0.0, 0.0, 0.0, 0.5802, 0.4945, 0.5152, 0.4945, 0.5152, 0.4945, 0.5802, 0.4945, 0.0, 0.0, 0.0, 0.0, 0.0, 0.0, 0.0, 0.0, 0.2947, 0.5059, 0.4188, 0.5059, 0.4188, 0.5059, 0.2947, 0.5059, 0.4018, 0.5056, 0.495, 0.5056, 0.495, 0.5056, 0.4018, 0.5056, 0.4963, 0.5777, 0.4963, 0.5692, 0.4963, 0.5692, 0.4963, 0.5777, 0.5812, 0.5056, 0.7053, 0.5056, 0.7053, 0.5056, 0.5812, 0.5056, 0.5153, 0.5059, 0.5982, 0.5059, 0.5982, 0.5059, 0.5153, 0.5059, 0.5078, 0.5778, 0.5073, 0.5777, 0.5073, 0.5777, 0.5078, 0.5778, 0.5802, 0.4945, 0.7053, 0.4945, 0.7053, 0.4945, 0.5802, 0.4945, 0.5982, 0.5059, 0.6103, 0.5001, 0.6103, 0.5001, 0.5982, 0.5059, 0.5099, 0.583, 0.5078, 0.5778, 0.5078, 0.5778, 0.5099, 0.583, 0.3897, 0.5001, 0.3897, 0.5001, 0.3897, 0.5001, 0.3897, 0.5001, 0.3897, 0.5001, 0.4018, 0.5056, 0.4018, 0.5056, 0.3897, 0.5001, 0.4963, 0.5518, 0.4963, 0.5692, 0.4963, 0.5777, 0.0, 0.0, 0.0, 0.0, 0.0, 0.0, 0.0, 0.0, 0.0, 0.0, 0.0, 0.0, 0.0, 0.0, 0.0, 0.0, 0.0, 0.0, 0.0, 0.0, 0.0, 0.0, 0.0, 0.0, 0.0, 0.0, 0.0, 0.0, 0.0, 0.0, 0.0, 0.0, 0.0, 0.0, 0.0, 0.0, 0.0, 0.0, 0.0, 0.0, 0.7309, 0.5083, 0.7309, 0.5083, 0.0, 0.0, 0.0, 0.0, 0.0, 0.0, 0.0, 0.0, 0.0, 0.0, 0.0, 0.0, 0.0, 0.0, 0.0, 0.0, 0.0, 0.0, 0.0, 0.0, 0.0, 0.0, 0.5099, 0.583, 0.5099, 0.583, 0.5099, 0.583, 0.5018, 0.5905, 0.5018, 0.5905, 0.0, 0.0, 0.0, 0.0])
me_plane.materials.append(mat_material_001)
me_plane.materials.append(mat_metall)
me_plane.use_remesh_preserve_volume = False
me_plane.use_remesh_preserve_attributes = False
me_plane.use_mirror_vertex_groups = False
me_plane.update()
me_plane.normals_split_custom_set([tuple(v) for v in zip(*[iter([0.0, 0.0, -1.0, 0.0, 0.0, -1.0, 0.0, 0.0, -1.0, 0.0, 0.0, -1.0, 1.0, 0.0, 0.0, 1.0, 0.0, 0.0, 1.0, 0.0, 0.0, 1.0, 0.0, 0.0, -3.201e-08, 0.0, 1.0, 3.201e-08, 0.0, 1.0, 2.374e-08, 0.0, 1.0, -2.374e-08, 0.0, 1.0, -1.0, 0.0, 0.0, -1.0, 0.0, 0.0, -1.0, 0.0, 0.0, -1.0, 0.0, 0.0, 0.0, 1.0, 0.0, 0.0, 1.0, 0.0, 0.0, 1.0, 0.0, 0.0, 1.0, 0.0, 0.0, -1.0, 0.0, 0.0, -1.0, 0.0, 0.0, -1.0, 0.0, 0.0, -1.0, 0.0, 3.201e-08, 0.0, 1.0, -3.201e-08, 0.0, 1.0, -2.374e-08, 0.0, 1.0, 2.374e-08, 0.0, 1.0, -3.201e-08, 0.0, 1.0, -3.201e-08, 0.0, 1.0, -2.374e-08, 0.0, 1.0, -2.374e-08, 0.0, 1.0, 3.201e-08, 0.0, 1.0, 3.201e-08, 0.0, 1.0, 2.374e-08, 0.0, 1.0, 2.374e-08, 0.0, 1.0, 0.0, 0.0, 1.0, 0.0, 0.0, 1.0, 0.0, 0.0, 1.0, 0.0, 0.0, 1.0, 0.0, -1.0, 0.0, 0.0, -1.0, 0.0, 0.0, -1.0, 0.0, 0.0, -1.0, 0.0, 1.0, 0.0, 0.0, 1.0, 0.0, 0.0, 1.0, 0.0, 0.0, 1.0, 0.0, 0.0, 0.0, 1.0, 0.0, 0.0, 1.0, 0.0, 0.0, 1.0, 0.0, 0.0, 1.0, 0.0, 1.0, 0.0, 0.0, 1.0, 0.0, 0.0, 1.0, 0.0, 0.0, 1.0, 0.0, 0.0, -1.0, 0.0, 0.0, -1.0, 0.0, 0.0, -1.0, 0.0, 0.0, -1.0, 0.0, 0.0, -1.0, 0.0, 0.0, -1.0, 0.0, 0.0, -1.0, 0.0, 0.0, -1.0, 0.0, 0.0, 3.799e-07, 0.0, 1.0, 3.799e-07, 0.0, 1.0, 5.122e-07, 0.0, 1.0, 5.122e-07, 0.0, 1.0, -5.122e-07, 0.0, 1.0, -3.799e-07, 0.0, 1.0, 3.799e-07, 0.0, 1.0, 5.122e-07, 0.0, 1.0, 3.799e-07, 0.0, 1.0, -3.799e-07, 0.0, 1.0, -5.122e-07, 0.0, 1.0, 5.122e-07, 0.0, 1.0, -3.799e-07, 0.0, 1.0, -3.799e-07, 0.0, 1.0, -5.122e-07, 0.0, 1.0, -5.122e-07, 0.0, 1.0, 0.0, 0.0, 1.0, 0.0, 0.0, 1.0, 0.0, 0.0, 1.0, 0.0, 0.0, 1.0, 0.0, 0.0, 1.0, 0.0, 0.0, 1.0, 0.0, 0.0, 1.0, 0.0, 0.0, 1.0, 0.001198, -1.0, 0.001379, -0.0006727, -1.0, 6.24e-06, -0.0006727, -1.0, 6.24e-06, 0.001148, -1.0, -0.001305, -0.0002856, -1.0, 0.000954, -0.0006727, -1.0, 6.24e-06, -0.0006727, -1.0, 6.24e-06, -0.0006727, -1.0, 6.24e-06, -0.0006727, -1.0, 6.24e-06, -0.0006727, -1.0, 6.24e-06, -0.0006727, -1.0, 6.24e-06, -0.0006727, -1.0, 6.24e-06, -0.0006727, -1.0, 6.24e-06, -0.0006727, -1.0, 6.24e-06, -0.0006727, -1.0, 6.24e-06, 0.0004118, -1.0, -3.817e-06, 0.0, 0.0, 0.0, 0.0, 0.0, 0.0, 0.0, 0.0, 0.0, 0.0, 0.0, 0.0, 0.0, 0.0, 1.0, 0.0, 0.0, 1.0, 0.0, 0.0, 1.0, 0.0, 0.0, 1.0, 0.0, 0.0, 1.0, 0.0, 0.0, 1.0, 0.0, 0.0, 0.0, 0.0, 0.0, 1.0, 0.0, 0.0, 1.0, 0.0, 0.0, 1.0, 0.0, 0.0, 1.0, 0.0, 0.0, 1.0, 0.0, 0.0, 0.0, 0.0, 0.0, 1.0, 0.0, 0.0, 1.0, 0.0, 0.0, 0.0, 0.0, 0.0, 1.0, 0.0, 0.0, 1.0, 0.0, 0.0, 0.0, 0.0, 0.0, 0.0, 0.0, 0.0, 0.0, 0.0, 0.0, 0.0, 0.0, 0.0, 0.0, 0.0, 0.0, 0.0, 0.0, 0.0, 1.0, 0.0, 0.0, 0.0, 0.0, 0.0, 0.0, 0.0, 0.0, 1.0, 0.0, 0.0, 0.0, 0.0, 0.0, 1.0, 0.0, 0.0, 0.0, 0.0, 0.0, 0.0, 0.0, 0.0, 0.0, 0.0, 0.0, 1.0, 0.0, 0.0, 1.0, 0.0, 0.0, 0.0, -0.0006115, 1.0, 5.638e-06, -0.0006115, 1.0, 5.638e-06, -0.0006115, 1.0, 5.638e-06, -0.0006115, 1.0, 5.638e-06, -0.0006115, 1.0, 5.638e-06, -0.0006115, 1.0, 5.638e-06, -0.0006115, 1.0, 5.638e-06, -0.0006115, 1.0, 5.638e-06, -0.0006115, 1.0, 5.638e-06, -0.0006115, 1.0, 5.638e-06, -0.0006115, 1.0, 5.638e-06, -0.0006115, 1.0, 5.638e-06, -0.0006115, 1.0, 5.638e-06, -0.0006115, 1.0, 5.638e-06, -0.008063, 1.0, 0.001022, -0.001478, 1.0, 0.005647, -0.0006115, 1.0, 5.638e-06, -0.0006115, 1.0, 5.638e-06, -0.0006115, 1.0, 5.638e-06, 0.001148, -1.0, -0.001305, 0.001198, -1.0, 0.001379, 0.0004118, -1.0, -3.817e-06, 0.001369, -1.0, -1.269e-05, 0.001369, -1.0, -1.269e-05, 0.001369, -1.0, -1.269e-05, 0.001369, -1.0, -1.269e-05, -0.0002856, -1.0, 0.000954, 0.001244, 1.0, -1.141e-05, 0.001244, 1.0, -1.141e-05, 0.001244, 1.0, -1.141e-05, 0.001244, 1.0, -1.141e-05, 0.006892, 1.0, -0.000814, -0.006282, 1.0, -7.741e-05, 0.001244, 1.0, -1.141e-05, 0.001244, 1.0, -1.141e-05, 0.0, 0.0, 0.0, 0.0, 0.0, 0.0, 0.0, 0.0, 0.0, 0.0, 0.0, 1.0, -1.0, -1.205e-07, -8.001e-08, -1.0, -1.205e-07, -8.001e-08, -1.0, -1.205e-07, -8.001e-08, -1.0, -1.205e-07, -8.001e-08, -1.0, -1.205e-07, -8.001e-08, -1.0, -1.205e-07, -8.001e-08, -1.0, -1.205e-07, -8.001e-08, -1.0, -1.205e-07, -8.001e-08, 1.0, 1.681e-07, 8.364e-08, 1.0, 1.681e-07, 8.364e-08, 1.0, 1.681e-07, 8.364e-08, 1.0, 1.681e-07, 8.364e-08, 1.0, 1.681e-07, 8.364e-08, 1.0, 1.681e-07, 8.364e-08, 1.0, 1.681e-07, 8.364e-08, 1.0, 1.681e-07, 8.364e-08, 1.0, 1.681e-07, 8.364e-08, -0.4154, 9.055e-08, -0.9097, -0.4154, 9.055e-08, -0.9097, -0.4154, 9.055e-08, -0.9097, -0.4154, 9.055e-08, -0.9097, 0.4154, 2.439e-07, -0.9097, 0.4154, 2.439e-07, -0.9097, 0.4154, 2.439e-07, -0.9097, 0.4154, 2.439e-07, -0.9097, 0.9287, 6.395e-08, -0.3709, 0.9287, 6.395e-08, -0.3709, 0.9287, 6.395e-08, -0.3709, 0.9287, 6.395e-08, -0.3709, 0.1203, 2.24e-08, -0.9927, 0.1203, 2.24e-08, -0.9927, 0.1203, 2.24e-08, -0.9927, 0.1203, 2.24e-08, -0.9927, -0.1203, -2.24e-08, -0.9927, -0.1203, -2.24e-08, -0.9927, -0.1203, -2.24e-08, -0.9927, -0.1203, -2.24e-08, -0.9927, -0.9287, -2.878e-07, -0.3709, -0.9287, -2.878e-07, -0.3709, -0.9287, -2.878e-07, -0.3709, -0.9287, -2.878e-07, -0.3709, 0.3418, 1.476e-06, 0.9398, 0.3418, 1.476e-06, 0.9398, 2.019e-08, 1.507e-06, 1.0, 1.009e-07, 1.507e-06, 1.0, 0.9287, 4.477e-07, 0.3709, 0.9287, 4.477e-07, 0.3709, 0.9287, 4.477e-07, 0.3709, 0.9287, 4.477e-07, 0.3709, 0.0, 0.0, 1.0, 0.0, 0.0, 0.0, 0.0, 0.0, 0.0, 0.0, 0.0, 0.0, 0.0, 0.0, 1.0, 0.0, 0.0, 1.0, 0.0, 0.0, 1.0, 0.0, 0.0, 1.0, 0.0, 0.0, 1.0, 0.0, 0.0, 1.0, 0.0, 0.0, 1.0, 0.0, 0.0, 1.0, 0.0, 0.0, 0.0, 0.0, 0.0, 1.0, 0.0, 0.0, 1.0, 0.0, 0.0, 0.0, 0.0, 0.0, 0.0, 0.0, 0.0, 0.0, 0.0, 0.0, 0.0, 0.0, 0.0, 0.0, 0.0, 0.0, 1.0, 0.0, 0.0, 1.0, 0.0, 0.0, 1.0, 0.0, 0.0, 1.0, 0.0, 0.0, 0.0, 0.0, 0.0, 0.0, 0.0, 0.0, 0.0, 0.0, 0.0, 0.0, 0.0, 0.0, 0.0, 0.0, 0.0, 0.0, 0.0, 0.0, 0.0, 0.0, 0.0, 0.0, 0.0, 0.0, 1.0, 0.0, 0.0, 1.0, 0.0, 0.0, 1.0, 0.0, 0.0, 1.0, 0.0, 0.0, 1.0, 0.0, 0.0, 0.0, 0.0, 0.0, 0.0, 0.0, 0.0, 1.0, 0.0, 0.0, 0.0, 0.0, 0.0, 0.0, 0.0, 0.0, 0.0, 0.0, 0.0, 0.0, 0.0, 0.0, 1.0, 0.0, 0.0, 1.0, 0.0, 0.0, 1.0, 0.0, 0.0, 1.0, 0.0, 0.0, 1.0, 0.0, 0.0, 1.0, 0.0, 0.0, 1.0, 0.0, 0.0, 1.0, 0.0, 0.0, 1.0, 0.0, 0.0, 1.0, 0.0, 0.0, 1.0, 0.0, 0.0, 0.0, 0.0, 0.0, 0.0, 0.0, 0.0, 0.0, 0.0, 0.0, 0.0, 0.0, 0.0, 0.0, 0.0, 0.0, 0.0, 0.0, 0.0, 0.0, 0.0, 0.0, 0.0, 0.0, 0.0, 0.0, 0.0, 0.0, 0.0, 0.0, 0.0, 0.0, 0.0, 0.0, 0.0, 0.0, 0.0, 0.0, 0.0, 0.0, 0.0, 0.0, 0.0, 0.0, 0.0, 0.0, 0.0, 0.0, 0.0, 0.0, 0.0, 0.0, 1.0, 0.0, 0.0, 0.0, 0.0, 0.0, 0.0, 0.0, 0.0, 1.0, 0.0, 0.0, 1.0, 0.0, 0.0, 1.0, 0.0, 0.0, 1.0, 0.0, 0.0, 1.0, 0.0, 0.0, 1.0, 0.0, 0.0, 1.0, 0.0, 0.0, 1.0, 0.0, 0.0, 1.0, 0.0, 0.0, 1.0, 0.0, 0.0, 1.0, 0.0, 0.0, 0.0, 0.0, 0.0, 1.0, 0.0, 0.0, 0.0, 0.0, 0.0, 0.0, 0.0, 0.0, 1.0, 0.0, 0.0, 1.0, 0.0, 0.0, 1.0, 0.0, 0.0, 1.0, 0.0, 0.0, 1.0, 0.0, 0.0, 1.0, 0.0, 0.0, 0.0, 0.0, 0.0, 1.0, 0.0, 0.0, 1.0, 0.0, 0.0, 1.0, 0.0, 0.0, 0.0, 0.0, 0.0, 0.0, 0.0, 0.0, 1.0, 0.0, 0.0, 1.0, 0.0, 0.0, 0.0, 0.0, 0.0, 0.0, 0.0, 0.0, 0.0, 0.0, 0.0, 1.0, 0.0, 0.0, 0.0, 0.0, 0.0, 0.0, 0.0, 0.0, 1.0, 0.0, 0.0, 1.0, 0.0, 0.0, 0.0, 0.0, 0.0, 0.0, 0.0, 0.0, 0.0, 0.0, 0.0, 1.0, 0.0, 0.0, 0.0, 0.0, 0.0, 0.0, 0.0, 0.0, 0.0, 0.0, 0.0, 1.0, 0.0, 0.0, 0.0, 0.0, 0.0, 0.0, 0.0, 0.0, 1.0, 0.0, 0.0, 1.0, 0.0, 0.0, 1.0, 0.0, 0.0, 1.0, 0.0, 0.0, 1.0, 0.0, 0.0, 1.0, 0.0, 0.0, 0.0, 0.0, 0.0, 0.0, 0.0, 0.0, 1.0, 0.0, 0.0, 1.0, 0.0, 0.0, 1.0, 0.0, 0.0, 0.0, 0.0, 0.0, 1.0, 0.0, 0.0, 1.0, 0.0, 0.0, 1.0, 0.0, 0.0, 1.0, 0.0, 0.0, 1.0, 0.0, 0.0, 1.0, 0.0, 0.0, 0.0, 0.0, 0.0, 0.0, 0.0, 0.0, 0.0, 0.0, 0.0, 0.0, 0.0, 0.0, 0.0, 0.0, 0.0, 0.0, 0.0, 0.0, 0.0, 0.0, 0.0, 1.0, 0.0, 0.0, 0.0, 0.0, 0.0, 1.0, 0.0, 0.0, 1.0, 0.0, 0.0, 0.0, 0.0, 0.0, 0.0, 0.0, 0.0, 1.0, 0.0, 0.0, 1.0, 0.0, 0.0, 0.0, 0.0, 0.0, 0.0, 0.0, 0.0, 0.0, 0.0, 0.0, 0.0, 0.0, 0.0, 1.0, 0.0, 0.0, 1.0, 0.0, 0.0, 0.0, 0.0, 0.0, 1.0, 0.0, 0.0, 1.0, 0.0, 0.0, 1.0, 0.0, 0.0, 0.0, 0.0, 0.0, 1.0, 0.0, 0.0, 1.0, 0.0, 0.0, 0.0, 0.0, 0.0, 1.0, 0.0, 0.0, 1.0, 0.0, 0.0, 0.0, 0.0, 0.0, 1.0, 0.0, 0.0, 1.0, 0.0, 0.0, 1.0, 0.0, 0.0, 1.0, 0.0, 0.0, 1.0, 0.0, 0.0, 0.0, 0.0, 0.0, 1.0, 0.0, 0.0, 1.0, 0.0, 0.0, 1.0, 0.0, 0.0, 1.0, 0.0, 0.0, 1.0, 0.0, 0.0, 1.0, 0.0, 0.0, 1.0, 0.0, 0.0, 0.0, 0.0, 0.0, 1.0, 0.0, 0.0, 1.0, 0.0, 0.0, 1.0, 0.0, 0.0, 1.0, 0.0, 0.0, 1.0, 0.0, 0.0, 1.0, 0.0, 0.0, 1.0, 0.0, 0.0, 1.0, 0.0, 0.0, 1.0, 0.0, 0.0, 1.0, 0.0, 0.0, 1.0, 0.0, 0.0, 1.0, 0.0, 0.0, 1.0, 0.0, 0.0, 1.0, 0.0, 0.0, 0.0, 0.0, 0.0, 0.0, 0.0, 0.0, 1.0, 0.0, 0.0, 1.0, 0.0, 0.0, 1.0, 0.0, 0.0, 1.0, 0.0, 0.0, 1.0, 0.0, 0.0, 1.0, 0.0, 0.0, 1.0, 0.0, 0.0, 1.0, 0.0, 0.0, 1.0, 0.0, 0.0, 1.0, 0.0, 0.0, 1.0, 0.0, 0.0, 1.0, 0.0, 0.0, 1.0, 0.0, 0.0, 1.0, 0.0, 0.0, 1.0, 0.0, 0.0, 1.0, 0.0, 0.0, 1.0, 0.0, 0.0, 1.0, 0.0, 0.0, 1.0, 0.0, 0.0, 1.0, 0.0, 0.0, 1.0, 0.0, 0.0, 0.0, 0.0, 0.0, 1.0, 0.0, 0.0, 1.0, 0.0, 0.0, 1.0, 0.0, 0.0, 1.0, 0.0, 0.0, 0.0, 0.0, 0.0, 1.0, 0.0, 0.0, 1.0, 0.0, 0.0, 1.0, 0.0, 0.0, 1.0, 0.0, 0.0, 1.0, 0.0, 0.0, 1.0, 0.0, 0.0, 1.0, 0.0, 0.0, 1.0, 0.0, 0.0, 1.0, 0.0, 0.0, 1.0, 0.0, 0.0, 1.0, 0.0, 0.0, 1.0, 0.0, 0.0, 1.0, 0.0, 0.0, 1.0, 0.0, 0.0, 1.0, 0.0, 0.0, 1.0, 0.0, 0.0, 1.0, 0.0, 0.0, 1.0, 0.0, 0.0, 1.0, 0.0, 0.0, 1.0, 0.0, 0.0, 1.0, 0.0, 0.0, 1.0, 0.0, 0.0, 1.0, 0.0, 0.0, 1.0, 0.0, 0.0, 0.0, 0.0, 0.0, 1.0, 0.0, 0.0, 1.0, 0.0, 0.0, 1.0, 0.0, 0.0, 1.0, 0.0, 0.0, 1.0, 0.0, 0.0, 1.0, 0.0, 0.0, 1.0, 0.0, 0.0, 1.0, 0.0, 0.0, 1.0, 0.0, 0.0, 1.0, 0.0, 0.0, 0.0, 0.0, 0.0, 1.0, 0.0, 0.0, 1.0, 0.0, 0.0, 0.0, 0.0, 0.0, 1.0, 0.0, 0.0, 1.0, 0.0, 0.0, 1.0, 0.0, 0.0, 1.0, 0.0, 0.0, 1.0, 0.0, 0.0, 0.0, 0.0, 0.0, 1.0, 0.0, 0.0, 1.0, 0.0, 0.0, 0.0, 0.0, 0.0, 0.0, 0.0, 0.0, 1.0, 0.0, 0.0, 0.0, 0.0, 0.0, 1.0, 0.0, 0.0, 1.0, 0.0, 0.0, 1.0, 0.0, 0.0, 1.0, 0.0, 0.0, 1.0, 0.0, 0.0, 1.0, 0.0, 0.0, 1.0, 0.0, 0.0, 1.0, 0.0, 0.0, 0.0, 0.0, 0.0, 0.0, 0.0, 0.0, 0.0, 0.0, 0.0, 0.0, 0.0, 0.0, 0.0, 0.0, 0.0, 0.0, 0.0, 0.0, 0.0, 0.0, 0.0, 1.0, 0.0, 0.0, 0.0, 0.0, 0.0, 0.0, 0.0, 0.0, 1.0, 0.0, 0.0, 1.0, 0.0, 0.0, 1.0, 0.0, 0.0, 1.0, 0.0, 0.0, 1.0, 0.0, 0.0, 1.0, 0.0, 0.0, 0.0, 0.0, 0.0, 0.0, 0.0, 0.0, 1.0, 0.0, 0.0, 1.0, 0.0, 0.0, 0.0, 0.0, 0.0, 0.0, 0.0, 0.0, 1.0, 0.0, 0.0, 1.0, 0.0, 0.0, 0.0, 0.0, 0.0, 0.0, 0.0, 0.0, 1.0, 0.0, 0.0, 0.0, 0.0, 0.0, 0.0, 0.0, 0.0, 0.0, 0.0, 0.0, 1.0, 0.0, 0.0, 1.0, 0.0, 0.0, 0.0, 0.0, 0.0, 0.0, 0.0, 0.0, 1.0, 0.0, 0.0, 0.0, 0.0, -1.0, -3.815e-06, 0.0, -1.0, -3.815e-06, 0.0, -1.0, -3.815e-06, 0.0, 0.0, 1.0, 0.0, 0.0, 1.0, 0.0, 0.0, 0.0, 0.0, 0.0, 0.0, 0.0, 0.0, 1.0, 0.0, 0.0, 1.0, 0.0, 0.0, 1.0, 0.0, 0.0, 1.0, 0.0, 0.0, 1.0, 0.0, 0.0, 1.0, 0.0, 0.0, 1.0, 0.0, 0.0, 1.0, 0.0, 0.0, 1.0, 0.0, 0.0, 0.0, 0.0, 0.0, 0.0, 0.0, 0.0, 0.0, 0.0, 0.0, 1.0, 0.0, 0.0, 1.0, 0.0, 0.0, 1.0, 0.0, 0.0, 1.0, 0.0, 0.0, 1.0, 0.0, 0.0, 1.0, 0.0, 0.0, 1.0, 0.0, 0.0, 0.0, 0.0, 0.0, 1.0, 0.0, 0.0, 0.0, 0.0, 0.0, 0.0, 0.0, 0.0, 0.0, 0.0, 0.0, 1.0, 0.0, 0.0, 1.0, 0.0, 0.0, 1.0, 0.0, 0.0, 1.0, 0.0, 0.0, 1.0, 0.0, 0.0, 1.0, 0.0, 0.0, 1.0, 0.0, 0.0, 1.0, 0.0, 0.0, 1.0, 0.0, 0.0, 1.0, 0.0, 0.0, 0.0, 0.0, 0.0, 0.0, 0.0, 0.0, 1.0, 0.0, 0.0, 1.0, 0.0, 0.0, 1.0, 0.0, 0.0, 1.0, 0.0, 0.0, 1.0, 0.0, 0.0, 1.0, 0.0, 0.0, 0.0, 0.0, 0.0, 1.0, 0.0, 0.0, 1.0, 0.0, 0.0, 1.0, 0.0, 0.0, 0.0, 0.0, 0.0, 1.0, 0.0, 0.0, 1.0, 0.0, 0.0, 1.0, 0.0, 0.0, 1.0, 0.0, 0.0, 1.0, 0.0, 0.0, 0.0, 0.0, 0.0, 1.0, 0.0, 0.0, 0.0, 0.0, 0.0, 0.0, 0.0, 0.0, 0.0, 0.0, 0.0, 1.0, 0.0, 0.0, 1.0, 0.0, 0.0, 0.0, 0.0, 0.0, 1.0, 0.0, 0.0, 1.0, 0.0, 0.0, 1.0, 0.0, 0.0, 1.0, 0.0, 0.0, 0.0, 0.0, 0.0, 1.0, 0.0, 0.0, 0.0, 0.0, 0.0, 0.0, 0.0, 0.0, 1.0, 0.0, 0.0, 1.0, 0.0, 0.0, 0.0, 0.0, 0.0, 1.0, 0.0, 0.0, 1.0, 0.0, 0.0, 1.0, 0.0, 0.0, 1.0, 0.0, 0.0, 1.0, 0.0, 0.0, 1.0, 0.0, 0.0, 0.0, 0.0, 0.0, 0.0, 0.0, 0.0, 0.0, 0.0, 0.0, 0.0, 0.0, 0.0, 1.0, 0.0, 0.0, 1.0, 0.0, 0.0, 0.0, 0.0, 0.0, 1.0, 0.0, 0.0, 1.0, 0.0, 0.0, 1.0, 0.0, 0.0, 1.0, 0.0, 0.0, 1.0, 0.0, 0.0, 1.0, 0.0, 0.0, 0.0, 0.0, 0.0, 0.0, 0.0, 0.0, 1.0, 0.0, 0.0, 1.0, 0.0, 0.0, 1.0, 0.0, 0.0, 1.0, 0.0, 0.0, 1.0, 0.0, 0.0, 1.0, 0.0, 0.0, 0.0, 0.0, 0.0, 0.0, 0.0, 0.0, 1.0, 0.0, 0.0, 1.0, 0.0, 0.0, 1.0, 0.0, 0.0, 1.0, 0.0, 0.0, 1.0, 0.0, 0.0, 1.0, 0.0, 0.0, 0.0, 0.0, 0.0, 0.0, 0.0, 0.0, 1.0, 0.0, 0.0, 1.0, 0.0, 0.0, 1.0, 0.0, 0.0, 1.0, 0.0, 0.0, 1.0, 0.0, 0.0, 0.0, 0.0, 0.0, 0.0, 0.0, 0.0, 0.0, 0.0, 0.0, 1.0, 0.0, 0.0, 1.0, 0.0, 0.0, 1.0, 0.0, 0.0, 1.0, 0.0, 0.0, 1.0, 0.0, 0.0, 1.0, 0.0, 0.0, 1.0, 0.0, 0.0, 1.0, 0.0, 0.0, 1.0, 0.0, 0.0, 1.0, 0.0, 0.0, 1.0, 0.0, 0.0, 1.0, 0.0, 0.0, 1.0, 0.0, 0.0, 1.0, 0.0, 0.0, 1.0, 0.0, 0.0, 1.0, 0.0, 0.0, 1.0, 0.0, 0.0, 1.0, 0.0, 0.0, 1.0, 0.0, 0.0, 1.0, 0.0, 0.0, 1.0, 0.0, 0.0, 1.0, 0.0, 0.0, 0.0, 0.0, 0.0, 0.0, 0.0, 0.0, 1.0, 0.0, 0.0, 1.0, 0.0, 0.0, 1.0, 0.0, 0.0, 1.0, 0.0, 0.0, 1.0, 0.0, 0.0, 1.0, 0.0, 0.0, 0.0, 0.0, 0.0, 0.0, 0.0, 0.0, 1.0, 0.0, 0.0, 1.0, 0.0, 0.0, 1.0, 0.0, 0.0, 1.0, 0.0, 0.0, 0.0, 0.0, 0.0, 1.0, 0.0, 0.0, 1.0, 0.0, 0.0, 0.0, 0.0, 0.0, 0.0, 0.0, 0.0, 0.0, 0.0, 0.0, 0.0, 0.0, 0.0, 0.0, 0.0, 0.0, 1.0, 0.0, 0.0, 1.0, 0.0, 0.0, 1.0, 0.0, 0.0, 1.0, 0.0, 0.0, 1.0, 0.0, 0.0, 1.0, 0.0, 0.0, 0.0, 0.0, 0.0, 0.0, 0.0, 0.0, 1.0, 0.0, 0.0, 1.0, 0.0, 0.0, 1.0, 0.0, 0.0, 1.0, 0.0, 0.0, 0.0, 0.0, 0.0, 1.0, 0.0, 0.0, 0.0, 0.0, 0.0, 0.0, 0.0, 0.0, 1.0, 0.0, 0.0, 1.0, 0.0, 0.0, 1.0, 0.0, 0.0, 1.0, 0.0, 0.0, 0.0, 0.0, 0.0, 1.0, 0.0, 0.0, 0.0, 0.0, 0.0, 0.0, 0.0, 0.0, 1.0, 0.0, 0.0, 1.0, 0.0, 0.0, 0.0, 0.0, 0.0, 1.0, 0.0, 0.0, 1.0, 0.0, 0.0, 0.0, 0.0, 0.0, 0.0, 0.0, 0.0, 0.0, 0.0, 0.0, 1.0, 0.0, 0.0, 1.0, 0.0, 0.0, 1.0, 0.0, 0.0, 1.0, 0.0, 0.0, 1.0, 0.0, 0.0, 1.0, 0.0, 0.0, 1.0, 0.0, 0.0, 1.0, 0.0, 0.0, 1.0, 0.0, 0.0, 1.0, 0.0, 0.0, 0.0, 0.0, 0.0, 0.0, 0.0, 0.0, 1.0, 0.0, 0.0, 1.0, 0.0, 0.0, 0.0, 0.0, 0.0, 0.0, 0.0, 0.0, 1.0, 0.0, 0.0, 0.0, 0.0, 0.0, 0.0, 0.0, 0.0, 0.0, 0.0, 0.0, 1.0, 0.0, 0.0, 1.0, 0.0, 0.0, 0.0, 0.0, 0.0, 0.0, 0.0, 0.0, 1.0, 0.0, 0.0, 1.0, 0.0, 0.0, 0.0, 0.0, 0.0, 0.0, 0.0, 0.0, 1.0, 0.0, 0.0, 0.0, 0.0, 0.0, 0.0, 0.0, 0.0, 0.0, 0.0, 0.0, 1.0, 0.0, 0.0, 0.0, 0.0, 0.0, 0.0, 0.0, 0.0, 0.0, 0.0, 0.0, 0.0, 0.0, 0.0, 0.0, 0.0, 0.0, 0.0, 0.0, 0.0, 0.0, 0.0, 0.0, 1.0, 0.0, 0.0, 1.0, 0.0, 0.0, 0.0, 0.0, 0.0, 1.0, 0.0, 0.0, 1.0, 0.0, 0.0, 1.0, 0.0, 0.0, 0.0, 0.0, 0.0, 0.0, 0.0, 0.0, 0.0, 0.0, 0.0, 1.0, 0.0, 0.0, 1.0, 0.0, 0.0, 0.0, 0.0, 0.0, 1.0, 0.0, 0.0, 1.0, 0.0, 0.0, 1.0, 0.0, 0.0, 1.0, 0.0, 0.0, 1.0, 0.0, 0.0, 1.0, 0.0, 0.0, 1.0, 0.0, 0.0, 1.0, 0.0, 0.0, 1.0, 0.0, 0.0, 1.0, 0.0, 0.0, 0.0, 0.0, 0.0, 1.0, 0.0, -1.0, -3.815e-06, 0.0, -1.0, -3.815e-06, 0.0, -1.0, -3.815e-06, 0.0, 0.0, 0.0, 0.0, 0.0, 0.0, 0.0, 0.0, 0.0, 0.0, 0.0, 1.0, 0.0, 0.0, 1.0, 0.0, 0.0, 1.0, 0.0, 0.0, 0.0, 0.0, 0.0, 0.0, 0.0, 0.0, 0.0, 0.0, 0.0, 0.0, 0.0, 0.0, 0.0, 0.0, 0.0, 0.0, 0.0, 0.0, 1.0, 0.0, 0.0, 1.0, 0.0, 0.0, 1.0, 0.0, 0.0, 1.0, 0.0, 0.0, 1.0, 0.0, 0.0, 1.0, 0.9287, -9.593e-08, -0.3709, 0.9287, -9.593e-08, -0.3709, 0.9287, -9.593e-08, -0.3709, 0.9287, -9.593e-08, -0.3709, 0.9287, -9.593e-08, -0.3709, 0.9287, -9.593e-08, -0.3709, 0.9287, -9.593e-08, -0.3709, 0.9287, -9.593e-08, -0.3709, 0.9287, -9.593e-08, -0.3709, 0.9287, -9.593e-08, -0.3709, 0.9287, -9.593e-08, -0.3709, 0.9287, -9.593e-08, -0.3709, 0.9287, -9.593e-08, -0.3709, 0.9287, -9.593e-08, -0.3709, 0.9287, -9.593e-08, -0.3709, 0.9287, -9.593e-08, -0.3709, 0.9287, -9.593e-08, -0.3709, 0.9287, -9.593e-08, -0.3709, 1.009e-07, 1.507e-06, 1.0, 2.019e-08, 1.507e-06, 1.0, -0.3418, 1.356e-06, 0.9398, -0.3418, 1.356e-06, 0.9398])] * 3)])
me_circle = bpy.data.meshes.new('Circle')
me_circle.from_pydata([(-8.893e-08, 0.2525, -0.7077), (-0.04926, 0.2477, -0.7077), (-0.09663, 0.2333, -0.7077), (-0.1403, 0.21, -0.7077), (-0.1786, 0.1786, -0.7077), (-0.21, 0.1403, -0.7077), (-0.2333, 0.09663, -0.7077), (-0.2477, 0.04926, -0.7077), (-0.2525, 2.314e-07, -0.7077), (-0.2477, -0.04926, -0.7077), (-0.2333, -0.09663, -0.7077), (-0.21, -0.1403, -0.7077), (-0.1786, -0.1786, -0.7077), (-0.1403, -0.21, -0.7077), (-0.09663, -0.2333, -0.7077), (-0.04926, -0.2477, -0.7077), (-6.655e-09, -0.2525, -0.7077), (0.04926, -0.2477, -0.7077), (0.09663, -0.2333, -0.7077), (0.1403, -0.21, -0.7077), (0.1786, -0.1786, -0.7077), (0.21, -0.1403, -0.7077), (0.2333, -0.09663, -0.7077), (0.2477, -0.04926, -0.7077), (0.2525, 4.562e-07, -0.7077), (0.2477, 0.04926, -0.7077), (0.2333, 0.09663, -0.7077), (0.21, 0.1403, -0.7077), (0.1786, 0.1786, -0.7077), (0.1403, 0.21, -0.7077), (0.09663, 0.2333, -0.7077), (0.04926, 0.2477, -0.7077), (-8.893e-08, 0.2525, -0.6979), (-0.04926, 0.2477, -0.6979), (-0.09663, 0.2333, -0.6979), (-0.1403, 0.21, -0.6979), (-0.1786, 0.1786, -0.6979), (-0.21, 0.1403, -0.6979), (-0.2333, 0.09663, -0.6979), (-0.2477, 0.04926, -0.6979), (-0.2525, 2.314e-07, -0.6979), (-0.2477, -0.04926, -0.6979), (-0.2333, -0.09663, -0.6979), (-0.21, -0.1403, -0.6979), (-0.1786, -0.1786, -0.6979), (-0.1403, -0.21, -0.6979), (-0.09663, -0.2333, -0.6979), (-0.04926, -0.2477, -0.6979), (-6.655e-09, -0.2525, -0.6979), (0.04926, -0.2477, -0.6979), (0.09663, -0.2333, -0.6979), (0.1403, -0.21, -0.6979), (0.1786, -0.1786, -0.6979), (0.21, -0.1403, -0.6979), (0.2333, -0.09663, -0.6979), (0.2477, -0.04926, -0.6979), (0.2525, 4.562e-07, -0.6979), (0.2477, 0.04926, -0.6979), (0.2333, 0.09663, -0.6979), (0.21, 0.1403, -0.6979), (0.1786, 0.1786, -0.6979), (0.1403, 0.21, -0.6979), (0.09663, 0.2333, -0.6979), (0.04926, 0.2477, -0.6979), (-0.04926, 0.2477, -0.686), (-8.893e-08, 0.2525, -0.686), (-0.09663, 0.2333, -0.686), (-0.1403, 0.21, -0.686), (-0.1786, 0.1786, -0.686), (-0.21, 0.1403, -0.686), (-0.2333, 0.09663, -0.686), (-0.2477, 0.04926, -0.686), (-0.2525, 2.314e-07, -0.686), (-0.2477, -0.04926, -0.686), (-0.2333, -0.09663, -0.686), (-0.21, -0.1403, -0.686), (-0.1786, -0.1786, -0.686), (-0.1403, -0.21, -0.686), (-0.09663, -0.2333, -0.686), (-0.04926, -0.2477, -0.686), (-6.655e-09, -0.2525, -0.686), (0.04926, -0.2477, -0.686), (0.09663, -0.2333, -0.686), (0.1403, -0.21, -0.686), (0.1786, -0.1786, -0.686), (0.21, -0.1403, -0.686), (0.2333, -0.09663, -0.686), (0.2477, -0.04926, -0.686), (0.2525, 4.562e-07, -0.686), (0.2477, 0.04926, -0.686), (0.2333, 0.09663, -0.686), (0.21, 0.1403, -0.686), (0.1786, 0.1786, -0.686), (0.1403, 0.21, -0.686), (0.09663, 0.2333, -0.686), (0.04926, 0.2477, -0.686), (-0.6497, 0.4141, -0.864), (-0.6497, -0.4685, -0.864), (0.6497, 0.4141, -0.864), (-0.6872, -0.494, -0.864), (0.6872, 0.4396, -0.864), (0.6497, -0.4685, -0.864), (-0.6497, 0.4141, -0.7511), (-0.6497, -0.4685, -0.7511), (0.6497, 0.4141, -0.7511), (-0.6872, 0.4396, -0.7511), (-0.6872, -0.494, -0.7511), (0.6872, -0.494, -0.7511), (0.6872, 0.4396, -0.7511), (0.6497, -0.4685, -0.7511), (0.6872, 0.4396, -0.7349), (-0.6872, -0.494, -0.7349), (-0.6319, -0.4564, -0.6878), (-0.6319, 0.402, -0.6878), (-0.6872, 0.4396, -0.7349), (0.6319, -0.4564, -0.6878), (0.6872, -0.494, -0.7349), (0.6319, 0.402, -0.6878), (-0.6872, 0.4396, -0.864), (0.6872, -0.494, -0.864), (-0.6872, 0.4396, -0.8411), (-0.6872, -0.494, -0.8411), (0.6872, 0.4396, -0.8411), (0.6872, -0.494, -0.8411), (-0.04926, 0.2477, -0.686), (-8.893e-08, 0.2525, -0.686), (-0.09663, 0.2333, -0.686), (-0.1403, 0.21, -0.686), (-0.1786, 0.1786, -0.686), (-0.21, 0.1403, -0.686), (-0.2333, 0.09663, -0.686), (-0.2477, 0.04926, -0.686), (-0.2525, 2.314e-07, -0.686), (-0.2477, -0.04926, -0.686), (-0.2333, -0.09663, -0.686), (-0.21, -0.1403, -0.686), (-0.1786, -0.1786, -0.686), (-0.1403, -0.21, -0.686), (-0.09663, -0.2333, -0.686), (-0.04926, -0.2477, -0.686), (-6.655e-09, -0.2525, -0.686), (0.04926, -0.2477, -0.686), (0.09663, -0.2333, -0.686), (0.1403, -0.21, -0.686), (0.1786, -0.1786, -0.686), (0.21, -0.1403, -0.686), (0.2333, -0.09663, -0.686), (0.2477, -0.04926, -0.686), (0.2525, 4.562e-07, -0.686), (0.2477, 0.04926, -0.686), (0.2333, 0.09663, -0.686), (0.21, 0.1403, -0.686), (0.1786, 0.1786, -0.686), (0.1403, 0.21, -0.686), (0.09663, 0.2333, -0.686), (0.04926, 0.2477, -0.686), (-0.04926, 0.2477, -0.6808), (-8.893e-08, 0.2525, -0.6808), (-0.09663, 0.2333, -0.6808), (-0.1403, 0.21, -0.6808), (-0.1786, 0.1786, -0.6808), (-0.21, 0.1403, -0.6808), (-0.2333, 0.09663, -0.6808), (-0.2477, 0.04926, -0.6808), (-0.2525, 2.314e-07, -0.6808), (-0.2477, -0.04926, -0.6808), (-0.2333, -0.09663, -0.6808), (-0.21, -0.1403, -0.6808), (-0.1786, -0.1786, -0.6808), (-0.1403, -0.21, -0.6808), (-0.09663, -0.2333, -0.6808), (-0.04926, -0.2477, -0.6808), (-6.655e-09, -0.2525, -0.6808), (0.04926, -0.2477, -0.6808), (0.09663, -0.2333, -0.6808), (0.1403, -0.21, -0.6808), (0.1786, -0.1786, -0.6808), (0.21, -0.1403, -0.6808), (0.2333, -0.09663, -0.6808), (0.2477, -0.04926, -0.6808), (0.2525, 4.562e-07, -0.6808), (0.2477, 0.04926, -0.6808), (0.2333, 0.09663, -0.6808), (0.21, 0.1403, -0.6808), (0.1786, 0.1786, -0.6808), (0.1403, 0.21, -0.6808), (0.09663, 0.2333, -0.6808), (0.04926, 0.2477, -0.6808)], [], [(25, 26, 58, 57), (12, 13, 45, 44), (26, 27, 59, 58), (13, 14, 46, 45), (0, 1, 33, 32), (27, 28, 60, 59), (14, 15, 47, 46), (1, 2, 34, 33), (28, 29, 61, 60), (15, 16, 48, 47), (2, 3, 35, 34), (29, 30, 62, 61), (16, 17, 49, 48), (3, 4, 36, 35), (30, 31, 63, 62), (17, 18, 50, 49), (4, 5, 37, 36), (31, 0, 32, 63), (18, 19, 51, 50), (5, 6, 38, 37), (19, 20, 52, 51), (6, 7, 39, 38), (20, 21, 53, 52), (7, 8, 40, 39), (21, 22, 54, 53), (8, 9, 41, 40), (22, 23, 55, 54), (9, 10, 42, 41), (23, 24, 56, 55), (10, 11, 43, 42), (24, 25, 57, 56), (11, 12, 44, 43), (41, 42, 74, 73), (1, 0, 31, 30, 29, 28, 27, 26, 25, 24, 23, 22, 21, 20, 19, 18, 17, 16, 15, 14, 13, 12, 11, 10, 9, 8, 7, 6, 5, 4, 3, 2), (68, 69, 129, 128), (55, 56, 88, 87), (42, 43, 75, 74), (56, 57, 89, 88), (43, 44, 76, 75), (57, 58, 90, 89), (44, 45, 77, 76), (58, 59, 91, 90), (45, 46, 78, 77), (32, 33, 64, 65), (59, 60, 92, 91), (46, 47, 79, 78), (33, 34, 66, 64), (60, 61, 93, 92), (47, 48, 80, 79), (34, 35, 67, 66), (61, 62, 94, 93), (48, 49, 81, 80), (35, 36, 68, 67), (62, 63, 95, 94), (49, 50, 82, 81), (36, 37, 69, 68), (63, 32, 65, 95), (50, 51, 83, 82), (37, 38, 70, 69), (51, 52, 84, 83), (38, 39, 71, 70), (52, 53, 85, 84), (39, 40, 72, 71), (53, 54, 86, 85), (40, 41, 73, 72), (54, 55, 87, 86), (121, 106, 105, 120), (120, 105, 108, 122), (123, 107, 106, 121), (98, 104, 102, 96), (96, 102, 103, 97), (97, 103, 109, 101), (122, 108, 107, 123), (103, 102, 104, 109), (107, 116, 111, 106), (108, 110, 116, 107), (106, 111, 114, 105), (105, 114, 110, 108), (113, 114, 111, 112), (113, 112, 115, 117), (112, 111, 116, 115), (115, 116, 110, 117), (117, 110, 114, 113), (101, 98, 100, 119), (118, 100, 98, 96), (96, 97, 99, 118), (97, 101, 119, 99), (100, 122, 123, 119), (119, 123, 121, 99), (118, 120, 122, 100), (99, 121, 120, 118), (104, 98, 101, 109), (146, 147, 179, 178), (95, 65, 125, 155), (82, 83, 143, 142), (69, 70, 130, 129), (83, 84, 144, 143), (70, 71, 131, 130), (84, 85, 145, 144), (71, 72, 132, 131), (85, 86, 146, 145), (72, 73, 133, 132), (86, 87, 147, 146), (73, 74, 134, 133), (87, 88, 148, 147), (74, 75, 135, 134), (88, 89, 149, 148), (75, 76, 136, 135), (89, 90, 150, 149), (76, 77, 137, 136), (90, 91, 151, 150), (77, 78, 138, 137), (65, 64, 124, 125), (91, 92, 152, 151), (78, 79, 139, 138), (64, 66, 126, 124), (92, 93, 153, 152), (79, 80, 140, 139), (66, 67, 127, 126), (93, 94, 154, 153), (80, 81, 141, 140), (67, 68, 128, 127), (94, 95, 155, 154), (81, 82, 142, 141), (156, 158, 159, 160, 161, 162, 163, 164, 165, 166, 167, 168, 169, 170, 171, 172, 173, 174, 175, 176, 177, 178, 179, 180, 181, 182, 183, 184, 185, 186, 187, 157), (133, 134, 166, 165), (147, 148, 180, 179), (134, 135, 167, 166), (148, 149, 181, 180), (135, 136, 168, 167), (149, 150, 182, 181), (136, 137, 169, 168), (150, 151, 183, 182), (137, 138, 170, 169), (125, 124, 156, 157), (151, 152, 184, 183), (138, 139, 171, 170), (124, 126, 158, 156), (152, 153, 185, 184), (139, 140, 172, 171), (126, 127, 159, 158), (153, 154, 186, 185), (140, 141, 173, 172), (127, 128, 160, 159), (154, 155, 187, 186), (141, 142, 174, 173), (128, 129, 161, 160), (155, 125, 157, 187), (142, 143, 175, 174), (129, 130, 162, 161), (143, 144, 176, 175), (130, 131, 163, 162), (144, 145, 177, 176), (131, 132, 164, 163), (145, 146, 178, 177), (132, 133, 165, 164)])
me_circle.polygons.foreach_set('use_smooth', [1, 1, 1, 1, 1, 1, 1, 1, 1, 1, 1, 1, 1, 1, 1, 1, 1, 1, 1, 1, 1, 1, 1, 1, 1, 1, 1, 1, 1, 1, 1, 1, 1, 1, 1, 1, 1, 1, 1, 1, 1, 1, 1, 1, 1, 1, 1, 1, 1, 1, 1, 1, 1, 1, 1, 1, 1, 1, 1, 1, 1, 1, 1, 1, 1, 1, 1, 1, 1, 1, 1, 1, 1, 1, 1, 1, 1, 1, 1, 0, 1, 1, 1, 0, 0, 0, 0, 0, 0, 0, 0, 1, 1, 1, 1, 1, 1, 1, 1, 1, 1, 1, 1, 1, 1, 1, 1, 1, 1, 1, 1, 1, 1, 1, 1, 1, 1, 1, 1, 1, 1, 1, 1, 1, 1, 1, 1, 1, 1, 1, 1, 1, 1, 1, 1, 1, 1, 1, 1, 1, 1, 1, 1, 1, 1, 1, 1, 1, 1, 1, 1, 1, 1, 1, 1, 1])
me_circle.polygons.foreach_set('material_index', [0, 0, 0, 0, 0, 0, 0, 0, 0, 0, 0, 0, 0, 0, 0, 0, 0, 0, 0, 0, 0, 0, 0, 0, 0, 0, 0, 0, 0, 0, 0, 0, 0, 0, 0, 0, 0, 0, 0, 0, 0, 0, 0, 0, 0, 0, 0, 0, 0, 0, 0, 0, 0, 0, 0, 0, 0, 0, 0, 0, 0, 0, 0, 0, 0, 0, 1, 1, 1, 1, 1, 1, 1, 1, 1, 1, 1, 1, 1, 1, 1, 1, 1, 2, 2, 2, 2, 2, 2, 2, 2, 1, 0, 0, 0, 0, 0, 0, 0, 0, 0, 0, 0, 0, 0, 0, 0, 0, 0, 0, 0, 0, 0, 0, 0, 0, 0, 0, 0, 0, 0, 0, 0, 0, 0, 0, 0, 0, 0, 0, 0, 0, 0, 0, 0, 0, 0, 0, 0, 0, 0, 0, 0, 0, 0, 0, 0, 0, 0, 0, 0, 0, 0, 0, 0, 0])
_k = set([(96, 97), (96, 98), (96, 102), (97, 101), (98, 101), (98, 104), (99, 118), (99, 119), (99, 121), (100, 118), (100, 119), (100, 122), (102, 103), (102, 104), (103, 109), (104, 109), (105, 114), (105, 120), (106, 111), (106, 121), (107, 116), (107, 123), (108, 110), (108, 122), (110, 117), (111, 112), (112, 113), (112, 115), (113, 114), (113, 117), (115, 116), (115, 117), (118, 120), (119, 123)])
me_circle.attributes.new('sharp_edge', 'BOOLEAN', 'EDGE').data.foreach_set('value', [ (min(e.vertices), max(e.vertices)) in _k for e in me_circle.edges])
_uv = me_circle.uv_layers.new(name='UVMap')
_uv.uv.foreach_set('vector', [0.0, 0.0, 0.0, 0.0, 0.0, 0.0, 0.0, 0.0, 0.0, 0.0, 0.0, 0.0, 0.0, 0.0, 0.0, 0.0, 0.0, 0.0, 0.0, 0.0, 0.0, 0.0, 0.0, 0.0, 0.0, 0.0, 0.0, 0.0, 0.0, 0.0, 0.0, 0.0, 0.0, 0.0, 0.0, 0.0, 0.0, 0.0, 0.0, 0.0, 0.0, 0.0, 0.0, 0.0, 0.0, 0.0, 0.0, 0.0, 0.0, 0.0, 0.0, 0.0, 0.0, 0.0, 0.0, 0.0, 0.0, 0.0, 0.0, 0.0, 0.0, 0.0, 0.0, 0.0, 0.0, 0.0, 0.0, 0.0, 0.0, 0.0, 0.0, 0.0, 0.0, 0.0, 0.0, 0.0, 0.0, 0.0, 0.0, 0.0, 0.0, 0.0, 0.0, 0.0, 0.0, 0.0, 0.0, 0.0, 0.0, 0.0, 0.0, 0.0, 0.0, 0.0, 0.0, 0.0, 0.0, 0.0, 0.0, 0.0, 0.0, 0.0, 0.0, 0.0, 0.0, 0.0, 0.0, 0.0, 0.0, 0.0, 0.0, 0.0, 0.0, 0.0, 0.0, 0.0, 0.0, 0.0, 0.0, 0.0, 0.0, 0.0, 0.0, 0.0, 0.0, 0.0, 0.0, 0.0, 0.0, 0.0, 0.0, 0.0, 0.0, 0.0, 0.0, 0.0, 0.0, 0.0, 0.0, 0.0, 0.0, 0.0, 0.0, 0.0, 0.0, 0.0, 0.0, 0.0, 0.0, 0.0, 0.0, 0.0, 0.0, 0.0, 0.0, 0.0, 0.0, 0.0, 0.0, 0.0, 0.0, 0.0, 0.0, 0.0, 0.0, 0.0, 0.0, 0.0, 0.0, 0.0, 0.0, 0.0, 0.0, 0.0, 0.0, 0.0, 0.0, 0.0, 0.0, 0.0, 0.0, 0.0, 0.0, 0.0, 0.0, 0.0, 0.0, 0.0, 0.0, 0.0, 0.0, 0.0, 0.0, 0.0, 0.0, 0.0, 0.0, 0.0, 0.0, 0.0, 0.0, 0.0, 0.0, 0.0, 0.0, 0.0, 0.0, 0.0, 0.0, 0.0, 0.0, 0.0, 0.0, 0.0, 0.0, 0.0, 0.0, 0.0, 0.0, 0.0, 0.0, 0.0, 0.0, 0.0, 0.0, 0.0, 0.0, 0.0, 0.0, 0.0, 0.0, 0.0, 0.0, 0.0, 0.0, 0.0, 0.0, 0.0, 0.0, 0.0, 0.0, 0.0, 0.0, 0.0, 0.0, 0.0, 0.0, 0.0, 0.0, 0.0, 0.0, 0.0, 0.0, 0.0, 0.0, 0.0, 0.0, 0.0, 0.0, 0.0, 0.0, 0.0, 0.0, 0.0, 0.0, 0.0, 0.0, 0.0, 0.0, 0.0, 0.0, 0.0, 0.0, 0.0, 0.0, 0.0, 0.0, 0.0, 0.0, 0.0, 0.0, 0.0, 0.0, 0.0, 0.0, 0.0, 0.0, 0.0, 0.0, 0.0, 0.0, 0.0, 0.0, 0.0, 0.0, 0.0, 0.0, 0.0, 0.0, 0.0, 0.0, 0.0, 0.0, 0.0, 0.0, 0.0, 0.0, 0.0, 0.0, 0.0, 0.0, 0.0, 0.0, 0.0, 0.0, 0.0, 0.0, 0.0, 0.0, 0.0, 0.0, 0.0, 0.0, 0.0, 0.0, 0.0, 0.0, 0.0, 0.0, 0.0, 0.0, 0.0, 0.0, 0.0, 0.0, 0.0, 0.0, 0.0, 0.0, 0.0, 0.0, 0.0, 0.0, 0.0, 0.0, 0.0, 0.0, 0.0, 0.0, 0.0, 0.0, 0.0, 0.0, 0.0, 0.0, 0.0, 0.0, 0.0, 0.0, 0.0, 0.0, 0.0, 0.0, 0.0, 0.0, 0.0, 0.0, 0.0, 0.0, 0.0, 0.0, 0.0, 0.0, 0.0, 0.0, 0.0, 0.0, 0.0, 0.0, 0.0, 0.0, 0.0, 0.0, 0.0, 0.0, 0.0, 0.0, 0.0, 0.0, 0.0, 0.0, 0.0, 0.0, 0.0, 0.0, 0.0, 0.0, 0.0, 0.0, 0.0, 0.0, 0.0, 0.0, 0.0, 0.0, 0.0, 0.0, 0.0, 0.0, 0.0, 0.0, 0.0, 0.0, 0.0, 0.0, 0.0, 0.0, 0.0, 0.0, 0.0, 0.0, 0.0, 0.0, 0.0, 0.0, 0.0, 0.0, 0.0, 0.0, 0.0, 0.0, 0.0, 0.0, 0.0, 0.0, 0.0, 0.0, 0.0, 0.0, 0.0, 0.0, 0.0, 0.0, 0.0, 0.0, 0.0, 0.0, 0.0, 0.0, 0.0, 0.0, 0.0, 0.0, 0.0, 0.0, 0.0, 0.0, 0.0, 0.0, 0.0, 0.0, 0.0, 0.0, 0.0, 0.0, 0.0, 0.0, 0.0, 0.0, 0.0, 0.0, 0.0, 0.0, 0.0, 0.0, 0.0, 0.0, 0.0, 0.0, 0.0, 0.0, 0.0, 0.0, 0.0, 0.0, 0.0, 0.0, 0.0, 0.0, 0.0, 0.0, 0.0, 0.0, 0.0, 0.0, 0.0, 0.0, 0.0, 0.0, 0.0, 0.0, 0.0, 0.0, 0.0, 0.0, 0.0, 0.0, 0.0, 0.0, 0.0, 0.0, 0.0, 0.0, 0.0, 0.0, 0.0, 0.0, 0.0, 0.0, 0.0, 0.0, 0.0, 0.0, 0.0, 0.0, 0.0, 0.0, 0.0, 0.0, 0.0, 0.0, 0.0, 0.0, 0.0, 0.0, 0.0, 0.0, 0.0, 0.0, 0.0, 0.0, 0.0, 0.0, 0.0, 0.0, 0.0, 0.0, 0.0, 0.0, 0.0, 0.0, 0.0, 0.0, 0.0, 0.0, 0.0, 0.0, 0.0, 0.0, 0.0, 0.0, 0.0, 0.0, 0.0, 0.0, 0.0, 0.0, 0.0, 0.0, 0.0, 0.0, 0.0, 0.0, 0.0, 0.0, 0.0, 0.0, 0.0, 0.0, 0.0, 0.0, 0.0, 0.0, 0.0, 0.6793, 0.0731, 0.6793, 0.1351, -5.96e-08, 0.1351, 0.0, 0.0731, 1.0, 0.1462, 1.0, 0.2082, -5.96e-08, 0.2082, -5.96e-08, 0.1462, 0.0, 0.3573, 0.0, 0.2952, 1.0, 0.2952, 1.0, 0.3573, 8.941e-08, 1.0, 0.0, 0.75, 1.0, 0.75, 1.0, 1.0, 0.0, 0.25, 0.0, 2.98e-08, 0.6793, 0.0, 0.6793, 0.25, 1.0, 0.5, 1.0, 0.75, 0.0, 0.75, 0.0, 0.5, -5.96e-08, 0.0731, 0.0, 0.01109, 0.6793, 0.01109, 0.6793, 0.0731, 1.0, 0.0, 0.0, 1.891e-07, 4.641e-07, 1.0, 1.0, 1.0, 0.0, 0.2952, 0.0, 0.2842, 1.0, 0.2842, 1.0, 0.2952, 0.0, 0.01109, -5.96e-08, 5.96e-08, 0.6793, 0.0, 0.6793, 0.01109, 0.6793, 0.1351, 0.6793, 0.1462, 0.0, 0.1462, -5.96e-08, 0.1351, 1.0, 0.2082, 1.0, 0.2193, -5.96e-08, 0.2193, -5.96e-08, 0.2082, 0.7838, 0.7268, 0.8097, 0.7671, 0.167, 0.7671, 0.1928, 0.7268, 0.9195, 0.3831, 0.9195, 0.9741, 8.941e-08, 0.9741, -5.96e-08, 0.3831, 0.04025, 0.7483, -5.96e-08, 0.7158, 1.0, 0.7158, 0.9598, 0.7483, 0.3259, 0.2608, 0.2986, 0.5263, 0.9778, 0.5263, 0.9505, 0.2608, 0.9598, 0.7483, 1.0, 0.7807, -5.96e-08, 0.7807, 0.04025, 0.7483, 0.886, 0.02731, 0.02487, 0.02731, 1.163e-07, 0.0, 0.9109, 8.673e-08, 0.0, 1.0, 1.163e-07, 0.0, 0.02487, 0.02731, 0.02487, 0.9727, 0.02487, 0.9727, 0.886, 0.9727, 0.9109, 1.0, 0.0, 1.0, 0.886, 0.9727, 0.886, 0.02731, 0.9109, 8.673e-08, 0.9109, 1.0, 1.0, 0.6793, 0.9777, 0.6793, 0.9777, 0.0, 1.0, 0.0, 0.9109, 4.337e-08, 0.9332, 0.0, 0.9332, 1.0, 0.9109, 1.0, 0.9554, 1.0, 0.9332, 1.0, 0.9332, 0.0, 0.9554, 0.0, 0.9777, 0.6793, 0.9554, 0.6793, 0.9554, 0.0, 0.9777, 0.0, 0.0, 0.5, 5.96e-08, 0.25, 0.6793, 0.25, 0.6793, 0.5, 0.0, 0.0, 0.0, 0.0, 0.0, 0.0, 0.0, 0.0, 0.0, 0.0, 0.0, 0.0, 0.0, 0.0, 0.0, 0.0, 0.0, 0.0, 0.0, 0.0, 0.0, 0.0, 0.0, 0.0, 0.0, 0.0, 0.0, 0.0, 0.0, 0.0, 0.0, 0.0, 0.0, 0.0, 0.0, 0.0, 0.0, 0.0, 0.0, 0.0, 0.0, 0.0, 0.0, 0.0, 0.0, 0.0, 0.0, 0.0, 0.0, 0.0, 0.0, 0.0, 0.0, 0.0, 0.0, 0.0, 0.0, 0.0, 0.0, 0.0, 0.0, 0.0, 0.0, 0.0, 0.0, 0.0, 0.0, 0.0, 0.0, 0.0, 0.0, 0.0, 0.0, 0.0, 0.0, 0.0, 0.0, 0.0, 0.0, 0.0, 0.0, 0.0, 0.0, 0.0, 0.0, 0.0, 0.0, 0.0, 0.0, 0.0, 0.0, 0.0, 0.0, 0.0, 0.0, 0.0, 0.0, 0.0, 0.0, 0.0, 0.0, 0.0, 0.0, 0.0, 0.0, 0.0, 0.0, 0.0, 0.0, 0.0, 0.0, 0.0, 0.0, 0.0, 0.0, 0.0, 0.0, 0.0, 0.0, 0.0, 0.0, 0.0, 0.0, 0.0, 0.0, 0.0, 0.0, 0.0, 0.0, 0.0, 0.0, 0.0, 0.0, 0.0, 0.0, 0.0, 0.0, 0.0, 0.0, 0.0, 0.0, 0.0, 0.0, 0.0, 0.0, 0.0, 0.0, 0.0, 0.0, 0.0, 0.0, 0.0, 0.0, 0.0, 0.0, 0.0, 0.0, 0.0, 0.0, 0.0, 0.0, 0.0, 0.0, 0.0, 0.0, 0.0, 0.0, 0.0, 0.0, 0.0, 0.0, 0.0, 0.0, 0.0, 0.0, 0.0, 0.0, 0.0, 0.0, 0.0, 0.0, 0.0, 0.0, 0.0, 0.0, 0.0, 0.0, 0.0, 0.0, 0.0, 0.0, 0.0, 0.0, 0.0, 0.0, 0.0, 0.0, 0.0, 0.0, 0.0, 0.0, 0.0, 0.0, 0.0, 0.0, 0.0, 0.0, 0.0, 0.0, 0.0, 0.0, 0.0, 0.0, 0.0, 0.0, 0.0, 0.0, 0.0, 0.0, 0.0, 0.0, 0.0, 0.0, 0.0, 0.0, 0.0, 0.0, 0.0, 0.0, 0.0, 0.0, 0.0, 0.0, 0.0, 0.0, 0.0, 0.0, 0.0, 0.0, 0.0, 0.0, 0.0, 0.0, 0.0, 0.0, 0.0, 0.0, 0.0, 0.0, 0.0, 0.0, 0.0, 0.0, 0.0, 0.0, 0.0, 0.05691, 0.7368, 0.01921, 0.6458, 5.93e-08, 0.5492, 0.0, 0.4508, 0.01921, 0.3542, 0.05691, 0.2632, 0.1116, 0.1813, 0.1813, 0.1116, 0.2632, 0.05691, 0.3542, 0.01921, 0.4508, 0.0, 0.5492, 0.0, 0.6458, 0.01921, 0.7368, 0.05691, 0.8187, 0.1116, 0.8884, 0.1813, 0.9431, 0.2632, 0.9808, 0.3542, 1.0, 0.4508, 1.0, 0.5492, 0.9808, 0.6458, 0.9431, 0.7368, 0.8884, 0.8187, 0.8187, 0.8884, 0.7368, 0.9431, 0.6458, 0.9808, 0.5492, 1.0, 0.4508, 1.0, 0.3542, 0.9808, 0.2632, 0.9431, 0.1813, 0.8884, 0.1116, 0.8187, 0.0, 0.0, 0.0, 0.0, 0.0, 0.0, 0.0, 0.0, 0.0, 0.0, 0.0, 0.0, 0.0, 0.0, 0.0, 0.0, 0.0, 0.0, 0.0, 0.0, 0.0, 0.0, 0.0, 0.0, 0.0, 0.0, 0.0, 0.0, 0.0, 0.0, 0.0, 0.0, 0.0, 0.0, 0.0, 0.0, 0.0, 0.0, 0.0, 0.0, 0.0, 0.0, 0.0, 0.0, 0.0, 0.0, 0.0, 0.0, 0.0, 0.0, 0.0, 0.0, 0.0, 0.0, 0.0, 0.0, 0.0, 0.0, 0.0, 0.0, 0.0, 0.0, 0.0, 0.0, 0.0, 0.0, 0.0, 0.0, 0.0, 0.0, 0.0, 0.0, 0.0, 0.0, 0.0, 0.0, 0.0, 0.0, 0.0, 0.0, 0.0, 0.0, 0.0, 0.0, 0.0, 0.0, 0.0, 0.0, 0.0, 0.0, 0.0, 0.0, 0.0, 0.0, 0.0, 0.0, 0.0, 0.0, 0.0, 0.0, 0.0, 0.0, 0.0, 0.0, 0.0, 0.0, 0.0, 0.0, 0.0, 0.0, 0.0, 0.0, 0.0, 0.0, 0.0, 0.0, 0.0, 0.0, 0.0, 0.0, 0.0, 0.0, 0.0, 0.0, 0.0, 0.0, 0.0, 0.0, 0.0, 0.0, 0.0, 0.0, 0.0, 0.0, 0.0, 0.0, 0.0, 0.0, 0.0, 0.0, 0.0, 0.0, 0.0, 0.0, 0.0, 0.0, 0.0, 0.0, 0.0, 0.0, 0.0, 0.0, 0.0, 0.0, 0.0, 0.0, 0.0, 0.0, 0.0, 0.0, 0.0, 0.0, 0.0, 0.0, 0.0, 0.0, 0.0, 0.0, 0.0, 0.0, 0.0, 0.0, 0.0, 0.0, 0.0, 0.0, 0.0, 0.0, 0.0, 0.0, 0.0, 0.0, 0.0, 0.0, 0.0, 0.0, 0.0, 0.0, 0.0, 0.0, 0.0, 0.0, 0.0, 0.0, 0.0, 0.0, 0.0, 0.0, 0.0, 0.0, 0.0, 0.0, 0.0, 0.0, 0.0, 0.0, 0.0, 0.0, 0.0, 0.0, 0.0, 0.0, 0.0, 0.0, 0.0, 0.0, 0.0, 0.0, 0.0, 0.0, 0.0, 0.0, 0.0, 0.0, 0.0, 0.0, 0.0, 0.0, 0.0, 0.0, 0.0, 0.0, 0.0, 0.0, 0.0, 0.0, 0.0, 0.0, 0.0, 0.0, 0.0, 0.0, 0.0, 0.0, 0.0, 0.0, 0.0, 0.0])
me_circle.materials.append(mat_deko_oben)
me_circle.materials.append(mat_material_001)
me_circle.materials.append(mat_material_002)
me_circle.use_remesh_preserve_volume = False
me_circle.use_remesh_preserve_attributes = False
me_circle.use_mirror_vertex_groups = False
me_circle.update()
me_circle.normals_split_custom_set([tuple(v) for v in zip(*[iter([0.7139, 0.142, -0.6857, 0.6725, 0.2785, -0.6857, 0.9239, 0.3827, 0.0, 0.9808, 0.1951, 0.0, -0.5147, -0.5147, -0.6857, -0.4044, -0.6052, -0.6857, -0.5556, -0.8315, 0.0, -0.7071, -0.7071, 0.0, 0.6725, 0.2785, -0.6857, 0.6052, 0.4044, -0.6857, 0.8315, 0.5556, 0.0, 0.9239, 0.3827, 0.0, -0.4044, -0.6052, -0.6857, -0.2785, -0.6725, -0.6857, -0.3827, -0.9239, 0.0, -0.5556, -0.8315, 0.0, -2.621e-07, 0.7279, -0.6857, -0.142, 0.7139, -0.6857, -0.1951, 0.9808, 0.0, -1.692e-07, 1.0, 0.0, 0.6052, 0.4044, -0.6857, 0.5147, 0.5147, -0.6857, 0.7071, 0.7071, 0.0, 0.8315, 0.5556, 0.0, -0.2785, -0.6725, -0.6857, -0.142, -0.7139, -0.6857, -0.1951, -0.9808, 0.0, -0.3827, -0.9239, 0.0, -0.142, 0.7139, -0.6857, -0.2785, 0.6725, -0.6857, -0.3827, 0.9239, 0.0, -0.1951, 0.9808, 0.0, 0.5147, 0.5147, -0.6857, 0.4044, 0.6052, -0.6857, 0.5556, 0.8315, 0.0, 0.7071, 0.7071, 0.0, -0.142, -0.7139, -0.6857, -2.082e-08, -0.7279, -0.6857, 2.383e-09, -1.0, 0.0, -0.1951, -0.9808, 0.0, -0.2785, 0.6725, -0.6857, -0.4044, 0.6052, -0.6857, -0.5556, 0.8315, 0.0, -0.3827, 0.9239, 0.0, 0.4044, 0.6052, -0.6857, 0.2785, 0.6725, -0.6857, 0.3827, 0.9239, 0.0, 0.5556, 0.8315, 0.0, -2.082e-08, -0.7279, -0.6857, 0.142, -0.7139, -0.6857, 0.1951, -0.9808, 0.0, 2.383e-09, -1.0, 0.0, -0.4044, 0.6052, -0.6857, -0.5147, 0.5147, -0.6857, -0.7071, 0.7071, 0.0, -0.5556, 0.8315, 0.0, 0.2785, 0.6725, -0.6857, 0.142, 0.7139, -0.6857, 0.1951, 0.9808, 0.0, 0.3827, 0.9239, 0.0, 0.142, -0.7139, -0.6857, 0.2786, -0.6725, -0.6857, 0.3827, -0.9239, 0.0, 0.1951, -0.9808, 0.0, -0.5147, 0.5147, -0.6857, -0.6052, 0.4044, -0.6857, -0.8315, 0.5556, 0.0, -0.7071, 0.7071, 0.0, 0.142, 0.7139, -0.6857, -2.621e-07, 0.7279, -0.6857, -1.692e-07, 1.0, 0.0, 0.1951, 0.9808, 0.0, 0.2786, -0.6725, -0.6857, 0.4044, -0.6052, -0.6857, 0.5556, -0.8315, 0.0, 0.3827, -0.9239, 0.0, -0.6052, 0.4044, -0.6857, -0.6725, 0.2785, -0.6857, -0.9239, 0.3827, 0.0, -0.8315, 0.5556, 0.0, 0.4044, -0.6052, -0.6857, 0.5147, -0.5147, -0.6857, 0.7071, -0.7071, 0.0, 0.5556, -0.8315, 0.0, -0.6725, 0.2785, -0.6857, -0.7139, 0.142, -0.6857, -0.9808, 0.1951, 0.0, -0.9239, 0.3827, 0.0, 0.5147, -0.5147, -0.6857, 0.6052, -0.4044, -0.6857, 0.8315, -0.5556, 0.0, 0.7071, -0.7071, 0.0, -0.7139, 0.142, -0.6857, -0.7279, 0.0, -0.6857, -1.0, 0.0, 0.0, -0.9808, 0.1951, 0.0, 0.6052, -0.4044, -0.6857, 0.6725, -0.2785, -0.6857, 0.9239, -0.3827, 0.0, 0.8315, -0.5556, 0.0, -0.7279, 0.0, -0.6857, -0.7139, -0.142, -0.6857, -0.9808, -0.1951, 0.0, -1.0, 0.0, 0.0, 0.6725, -0.2785, -0.6857, 0.7139, -0.142, -0.6857, 0.9808, -0.1951, 0.0, 0.9239, -0.3827, 0.0, -0.7139, -0.142, -0.6857, -0.6725, -0.2785, -0.6857, -0.9239, -0.3827, 0.0, -0.9808, -0.1951, 0.0, 0.7139, -0.142, -0.6857, 0.7279, 5.238e-07, -0.6857, 1.0, 6.577e-07, 0.0, 0.9808, -0.1951, 0.0, -0.6725, -0.2785, -0.6857, -0.6052, -0.4044, -0.6857, -0.8315, -0.5556, 0.0, -0.9239, -0.3827, 0.0, 0.7279, 5.238e-07, -0.6857, 0.7139, 0.142, -0.6857, 0.9808, 0.1951, 0.0, 1.0, 6.577e-07, 0.0, -0.6052, -0.4044, -0.6857, -0.5147, -0.5147, -0.6857, -0.7071, -0.7071, 0.0, -0.8315, -0.5556, 0.0, -0.9808, -0.1951, 0.0, -0.9239, -0.3827, 0.0, -0.6517, -0.2699, 0.7088, -0.6918, -0.1376, 0.7088, -0.142, 0.7139, -0.6857, -2.621e-07, 0.7279, -0.6857, 0.142, 0.7139, -0.6857, 0.2785, 0.6725, -0.6857, 0.4044, 0.6052, -0.6857, 0.5147, 0.5147, -0.6857, 0.6052, 0.4044, -0.6857, 0.6725, 0.2785, -0.6857, 0.7139, 0.142, -0.6857, 0.7279, 5.238e-07, -0.6857, 0.7139, -0.142, -0.6857, 0.6725, -0.2785, -0.6857, 0.6052, -0.4044, -0.6857, 0.5147, -0.5147, -0.6857, 0.4044, -0.6052, -0.6857, 0.2786, -0.6725, -0.6857, 0.142, -0.7139, -0.6857, -2.082e-08, -0.7279, -0.6857, -0.142, -0.7139, -0.6857, -0.2785, -0.6725, -0.6857, -0.4044, -0.6052, -0.6857, -0.5147, -0.5147, -0.6857, -0.6052, -0.4044, -0.6857, -0.6725, -0.2785, -0.6857, -0.7139, -0.142, -0.6857, -0.7279, 0.0, -0.6857, -0.7139, 0.142, -0.6857, -0.6725, 0.2785, -0.6857, -0.6052, 0.4044, -0.6857, -0.5147, 0.5147, -0.6857, -0.4044, 0.6052, -0.6857, -0.2785, 0.6725, -0.6857, -0.4988, 0.4988, 0.7088, -0.5865, 0.3919, 0.7088, -0.5865, 0.3919, 0.7088, -0.4988, 0.4988, 0.7088, 0.9808, -0.1951, 0.0, 1.0, 6.577e-07, 0.0, 0.7054, 4.203e-07, 0.7088, 0.6918, -0.1376, 0.7088, -0.9239, -0.3827, 0.0, -0.8315, -0.5556, 0.0, -0.5865, -0.3919, 0.7088, -0.6517, -0.2699, 0.7088, 1.0, 6.577e-07, 0.0, 0.9808, 0.1951, 0.0, 0.6918, 0.1376, 0.7088, 0.7054, 4.203e-07, 0.7088, -0.8315, -0.5556, 0.0, -0.7071, -0.7071, 0.0, -0.4988, -0.4988, 0.7088, -0.5865, -0.3919, 0.7088, 0.9808, 0.1951, 0.0, 0.9239, 0.3827, 0.0, 0.6517, 0.2699, 0.7088, 0.6918, 0.1376, 0.7088, -0.7071, -0.7071, 0.0, -0.5556, -0.8315, 0.0, -0.3919, -0.5865, 0.7088, -0.4988, -0.4988, 0.7088, 0.9239, 0.3827, 0.0, 0.8315, 0.5556, 0.0, 0.5865, 0.3919, 0.7088, 0.6517, 0.2699, 0.7088, -0.5556, -0.8315, 0.0, -0.3827, -0.9239, 0.0, -0.2699, -0.6517, 0.7088, -0.3919, -0.5865, 0.7088, -1.692e-07, 1.0, 0.0, -0.1951, 0.9808, 0.0, -0.1376, 0.6918, 0.7088, -6.724e-09, 0.7054, 0.7088, 0.8315, 0.5556, 0.0, 0.7071, 0.7071, 0.0, 0.4988, 0.4988, 0.7088, 0.5865, 0.3919, 0.7088, -0.3827, -0.9239, 0.0, -0.1951, -0.9808, 0.0, -0.1376, -0.6918, 0.7088, -0.2699, -0.6517, 0.7088, -0.1951, 0.9808, 0.0, -0.3827, 0.9239, 0.0, -0.2699, 0.6517, 0.7088, -0.1376, 0.6918, 0.7088, 0.7071, 0.7071, 0.0, 0.5556, 0.8315, 0.0, 0.3919, 0.5865, 0.7088, 0.4988, 0.4988, 0.7088, -0.1951, -0.9808, 0.0, 2.383e-09, -1.0, 0.0, 3.362e-09, -0.7054, 0.7088, -0.1376, -0.6918, 0.7088, -0.3827, 0.9239, 0.0, -0.5556, 0.8315, 0.0, -0.3919, 0.5865, 0.7088, -0.2699, 0.6517, 0.7088, 0.5556, 0.8315, 0.0, 0.3827, 0.9239, 0.0, 0.2699, 0.6517, 0.7088, 0.3919, 0.5865, 0.7088, 2.383e-09, -1.0, 0.0, 0.1951, -0.9808, 0.0, 0.1376, -0.6918, 0.7088, 3.362e-09, -0.7054, 0.7088, -0.5556, 0.8315, 0.0, -0.7071, 0.7071, 0.0, -0.4988, 0.4988, 0.7088, -0.3919, 0.5865, 0.7088, 0.3827, 0.9239, 0.0, 0.1951, 0.9808, 0.0, 0.1376, 0.6918, 0.7088, 0.2699, 0.6517, 0.7088, 0.1951, -0.9808, 0.0, 0.3827, -0.9239, 0.0, 0.2699, -0.6517, 0.7088, 0.1376, -0.6918, 0.7088, -0.7071, 0.7071, 0.0, -0.8315, 0.5556, 0.0, -0.5865, 0.3919, 0.7088, -0.4988, 0.4988, 0.7088, 0.1951, 0.9808, 0.0, -1.692e-07, 1.0, 0.0, -6.724e-09, 0.7054, 0.7088, 0.1376, 0.6918, 0.7088, 0.3827, -0.9239, 0.0, 0.5556, -0.8315, 0.0, 0.3919, -0.5865, 0.7088, 0.2699, -0.6517, 0.7088, -0.8315, 0.5556, 0.0, -0.9239, 0.3827, 0.0, -0.6517, 0.2699, 0.7088, -0.5865, 0.3919, 0.7088, 0.5556, -0.8315, 0.0, 0.7071, -0.7071, 0.0, 0.4988, -0.4988, 0.7088, 0.3919, -0.5865, 0.7088, -0.9239, 0.3827, 0.0, -0.9808, 0.1951, 0.0, -0.6918, 0.1376, 0.7088, -0.6517, 0.2699, 0.7088, 0.7071, -0.7071, 0.0, 0.8315, -0.5556, 0.0, 0.5865, -0.3919, 0.7088, 0.4988, -0.4988, 0.7088, -0.9808, 0.1951, 0.0, -1.0, 0.0, 0.0, -0.7054, 0.0, 0.7088, -0.6918, 0.1376, 0.7088, 0.8315, -0.5556, 0.0, 0.9239, -0.3827, 0.0, 0.6517, -0.2699, 0.7088, 0.5865, -0.3919, 0.7088, -1.0, 0.0, 0.0, -0.9808, -0.1951, 0.0, -0.6918, -0.1376, 0.7088, -0.7054, 0.0, 0.7088, 0.9239, -0.3827, 0.0, 0.9808, -0.1951, 0.0, 0.6918, -0.1376, 0.7088, 0.6517, -0.2699, 0.7088, -1.0, 0.0, 0.0, -1.0, 0.0, 0.0, -1.0, 0.0, 0.0, -1.0, 0.0, 0.0, 0.0, 1.0, -4.814e-07, 0.0, 1.0, -2.407e-07, 0.0, 1.0, -2.407e-07, 0.0, 1.0, -4.814e-07, 0.0, -1.0, 4.814e-07, 0.0, -1.0, 2.407e-07, 0.0, -1.0, 2.407e-07, 0.0, -1.0, 4.814e-07, 0.0, -1.0, 0.0, 0.0, -1.0, 0.0, 0.0, -1.0, 0.0, 0.0, -1.0, 0.0, 1.0, 0.0, 0.0, 1.0, 0.0, 0.0, 0.7071, 0.7071, -2.873e-07, 0.7071, 0.7071, -2.873e-07, 0.7071, 0.7071, -2.873e-07, 0.7071, 0.7071, -2.873e-07, -0.7071, 0.7071, -2.873e-07, -0.7071, 0.7071, -2.873e-07, 1.0, 0.0, 0.0, 1.0, 0.0, 0.0, 1.0, 0.0, 0.0, 1.0, 0.0, 0.0, 0.0, -1.351e-07, -1.0, 0.0, -1.351e-07, -1.0, 0.0, -1.351e-07, -1.0, 0.0, -1.351e-07, -1.0, 0.0, -1.0, 2.407e-07, 0.0, -0.974, 0.2268, 0.0, -0.974, 0.2268, 0.0, -1.0, 2.407e-07, 1.0, 0.0, 0.0, 0.9393, 5.157e-08, 0.343, 0.9393, 5.157e-08, 0.343, 1.0, 0.0, 0.0, -1.0, 0.0, 0.0, -0.9393, 5.157e-08, 0.343, -0.9393, 5.157e-08, 0.343, -1.0, 0.0, 0.0, 0.0, 1.0, -2.407e-07, 0.0, 0.974, 0.2268, 0.0, 0.974, 0.2268, 0.0, 1.0, -2.407e-07, -0.6483, 1.145e-07, 0.7614, -0.9393, 5.157e-08, 0.343, -0.9393, 5.157e-08, 0.343, -0.6483, 1.145e-07, 0.7614, 0.0, 1.389e-07, 1.0, 0.0, 1.389e-07, 1.0, 0.0, 1.389e-07, 1.0, 0.0, 1.389e-07, 1.0, 0.0, -0.7817, 0.6236, 0.0, -0.974, 0.2268, 0.0, -0.974, 0.2268, 0.0, -0.7817, 0.6236, 0.6483, 1.145e-07, 0.7614, 0.9393, 5.157e-08, 0.343, 0.9393, 5.157e-08, 0.343, 0.6483, 1.145e-07, 0.7614, 0.0, 0.7817, 0.6236, 0.0, 0.974, 0.2268, 0.0, 0.974, 0.2268, 0.0, 0.7817, 0.6236, 0.0, -1.313e-07, -1.0, 0.0, -1.313e-07, -1.0, 0.0, -1.313e-07, -1.0, 0.0, -1.313e-07, -1.0, 0.0, 0.0, -1.0, 0.0, 0.0, -1.0, 0.0, 0.0, -1.0, 0.0, 0.0, -1.0, 0.0, -1.313e-07, -1.0, 0.0, -1.313e-07, -1.0, 0.0, -1.313e-07, -1.0, 0.0, -1.313e-07, -1.0, 0.0, 0.0, -1.0, 0.0, 0.0, -1.0, 0.0, 0.0, -1.0, 0.0, 0.0, -1.0, 1.0, 0.0, 0.0, 1.0, 0.0, 0.0, 1.0, 0.0, 0.0, 1.0, 0.0, 0.0, 0.0, -1.0, 0.0, 0.0, -1.0, 0.0, 0.0, -1.0, 0.0, 0.0, -1.0, 0.0, 0.0, 1.0, 0.0, 0.0, 1.0, 0.0, 0.0, 1.0, 0.0, 0.0, 1.0, 0.0, -1.0, 0.0, 0.0, -1.0, 0.0, 0.0, -1.0, 0.0, 0.0, -1.0, 0.0, 0.0, -1.0, 0.0, 0.0, -1.0, 0.0, 0.0, -0.7071, 0.7071, -2.873e-07, -0.7071, 0.7071, -2.873e-07, 0.6517, -0.2699, 0.7088, 0.6918, -0.1376, 0.7088, 0.7139, -0.142, 0.6857, 0.6725, -0.2785, 0.6857, 0.1376, 0.6918, 0.7088, -6.724e-09, 0.7054, 0.7088, -4.707e-08, 0.7054, 0.7088, 0.1376, 0.6918, 0.7088, 0.2699, -0.6517, 0.7088, 0.3919, -0.5865, 0.7088, 0.3919, -0.5865, 0.7088, 0.2699, -0.6517, 0.7088, -0.5865, 0.3919, 0.7088, -0.6517, 0.2699, 0.7088, -0.6517, 0.2699, 0.7088, -0.5865, 0.3919, 0.7088, 0.3919, -0.5865, 0.7088, 0.4988, -0.4988, 0.7088, 0.4988, -0.4988, 0.7088, 0.3919, -0.5865, 0.7088, -0.6517, 0.2699, 0.7088, -0.6918, 0.1376, 0.7088, -0.6918, 0.1376, 0.7088, -0.6517, 0.2699, 0.7088, 0.4988, -0.4988, 0.7088, 0.5865, -0.3919, 0.7088, 0.5865, -0.3919, 0.7088, 0.4988, -0.4988, 0.7088, -0.6918, 0.1376, 0.7088, -0.7054, 0.0, 0.7088, -0.7054, 0.0, 0.7088, -0.6918, 0.1376, 0.7088, 0.5865, -0.3919, 0.7088, 0.6517, -0.2699, 0.7088, 0.6517, -0.2699, 0.7088, 0.5865, -0.3919, 0.7088, -0.7054, 0.0, 0.7088, -0.6918, -0.1376, 0.7088, -0.6918, -0.1376, 0.7088, -0.7054, 0.0, 0.7088, 0.6517, -0.2699, 0.7088, 0.6918, -0.1376, 0.7088, 0.6918, -0.1376, 0.7088, 0.6517, -0.2699, 0.7088, -0.6918, -0.1376, 0.7088, -0.6517, -0.2699, 0.7088, -0.6517, -0.2699, 0.7088, -0.6918, -0.1376, 0.7088, 0.6918, -0.1376, 0.7088, 0.7054, 4.203e-07, 0.7088, 0.7054, 3.228e-07, 0.7088, 0.6918, -0.1376, 0.7088, -0.6517, -0.2699, 0.7088, -0.5865, -0.3919, 0.7088, -0.5865, -0.3919, 0.7088, -0.6517, -0.2699, 0.7088, 0.7054, 4.203e-07, 0.7088, 0.6918, 0.1376, 0.7088, 0.6918, 0.1376, 0.7088, 0.7054, 3.228e-07, 0.7088, -0.5865, -0.3919, 0.7088, -0.4988, -0.4988, 0.7088, -0.4988, -0.4988, 0.7088, -0.5865, -0.3919, 0.7088, 0.6918, 0.1376, 0.7088, 0.6517, 0.2699, 0.7088, 0.6517, 0.2699, 0.7088, 0.6918, 0.1376, 0.7088, -0.4988, -0.4988, 0.7088, -0.3919, -0.5865, 0.7088, -0.3919, -0.5865, 0.7088, -0.4988, -0.4988, 0.7088, 0.6517, 0.2699, 0.7088, 0.5865, 0.3919, 0.7088, 0.5865, 0.3919, 0.7088, 0.6517, 0.2699, 0.7088, -0.3919, -0.5865, 0.7088, -0.2699, -0.6517, 0.7088, -0.2699, -0.6517, 0.7088, -0.3919, -0.5865, 0.7088, -6.724e-09, 0.7054, 0.7088, -0.1376, 0.6918, 0.7088, -0.1376, 0.6918, 0.7088, -4.707e-08, 0.7054, 0.7088, 0.5865, 0.3919, 0.7088, 0.4988, 0.4988, 0.7088, 0.4988, 0.4988, 0.7088, 0.5865, 0.3919, 0.7088, -0.2699, -0.6517, 0.7088, -0.1376, -0.6918, 0.7088, -0.1376, -0.6918, 0.7088, -0.2699, -0.6517, 0.7088, -0.1376, 0.6918, 0.7088, -0.2699, 0.6517, 0.7088, -0.2699, 0.6517, 0.7088, -0.1376, 0.6918, 0.7088, 0.4988, 0.4988, 0.7088, 0.3919, 0.5865, 0.7088, 0.3919, 0.5865, 0.7088, 0.4988, 0.4988, 0.7088, -0.1376, -0.6918, 0.7088, 3.362e-09, -0.7054, 0.7088, 0.0, -0.7054, 0.7088, -0.1376, -0.6918, 0.7088, -0.2699, 0.6517, 0.7088, -0.3919, 0.5865, 0.7088, -0.3919, 0.5865, 0.7088, -0.2699, 0.6517, 0.7088, 0.3919, 0.5865, 0.7088, 0.2699, 0.6517, 0.7088, 0.2699, 0.6517, 0.7088, 0.3919, 0.5865, 0.7088, 3.362e-09, -0.7054, 0.7088, 0.1376, -0.6918, 0.7088, 0.1376, -0.6918, 0.7088, 0.0, -0.7054, 0.7088, -0.3919, 0.5865, 0.7088, -0.4988, 0.4988, 0.7088, -0.4988, 0.4988, 0.7088, -0.3919, 0.5865, 0.7088, 0.2699, 0.6517, 0.7088, 0.1376, 0.6918, 0.7088, 0.1376, 0.6918, 0.7088, 0.2699, 0.6517, 0.7088, 0.1376, -0.6918, 0.7088, 0.2699, -0.6517, 0.7088, 0.2699, -0.6517, 0.7088, 0.1376, -0.6918, 0.7088, -0.142, 0.7139, 0.6857, -0.2785, 0.6725, 0.6857, -0.4044, 0.6052, 0.6857, -0.5147, 0.5147, 0.6857, -0.6052, 0.4044, 0.6857, -0.6725, 0.2785, 0.6857, -0.7139, 0.142, 0.6857, -0.7279, 0.0, 0.6857, -0.7139, -0.142, 0.6857, -0.6725, -0.2785, 0.6857, -0.6052, -0.4044, 0.6857, -0.5147, -0.5147, 0.6857, -0.4044, -0.6052, 0.6857, -0.2785, -0.6725, 0.6857, -0.142, -0.7139, 0.6857, -5.551e-08, -0.7279, 0.6857, 0.142, -0.7139, 0.6857, 0.2785, -0.6725, 0.6857, 0.4044, -0.6052, 0.6857, 0.5147, -0.5147, 0.6857, 0.6052, -0.4044, 0.6857, 0.6725, -0.2785, 0.6857, 0.7139, -0.142, 0.6857, 0.7279, 3.33e-07, 0.6857, 0.7139, 0.142, 0.6857, 0.6725, 0.2785, 0.6857, 0.6052, 0.4044, 0.6857, 0.5147, 0.5147, 0.6857, 0.4044, 0.6052, 0.6857, 0.2785, 0.6725, 0.6857, 0.142, 0.7139, 0.6857, -1.041e-07, 0.7279, 0.6857, -0.6918, -0.1376, 0.7088, -0.6517, -0.2699, 0.7088, -0.6725, -0.2785, 0.6857, -0.7139, -0.142, 0.6857, 0.6918, -0.1376, 0.7088, 0.7054, 3.228e-07, 0.7088, 0.7279, 3.33e-07, 0.6857, 0.7139, -0.142, 0.6857, -0.6517, -0.2699, 0.7088, -0.5865, -0.3919, 0.7088, -0.6052, -0.4044, 0.6857, -0.6725, -0.2785, 0.6857, 0.7054, 3.228e-07, 0.7088, 0.6918, 0.1376, 0.7088, 0.7139, 0.142, 0.6857, 0.7279, 3.33e-07, 0.6857, -0.5865, -0.3919, 0.7088, -0.4988, -0.4988, 0.7088, -0.5147, -0.5147, 0.6857, -0.6052, -0.4044, 0.6857, 0.6918, 0.1376, 0.7088, 0.6517, 0.2699, 0.7088, 0.6725, 0.2785, 0.6857, 0.7139, 0.142, 0.6857, -0.4988, -0.4988, 0.7088, -0.3919, -0.5865, 0.7088, -0.4044, -0.6052, 0.6857, -0.5147, -0.5147, 0.6857, 0.6517, 0.2699, 0.7088, 0.5865, 0.3919, 0.7088, 0.6052, 0.4044, 0.6857, 0.6725, 0.2785, 0.6857, -0.3919, -0.5865, 0.7088, -0.2699, -0.6517, 0.7088, -0.2785, -0.6725, 0.6857, -0.4044, -0.6052, 0.6857, -4.707e-08, 0.7054, 0.7088, -0.1376, 0.6918, 0.7088, -0.142, 0.7139, 0.6857, -1.041e-07, 0.7279, 0.6857, 0.5865, 0.3919, 0.7088, 0.4988, 0.4988, 0.7088, 0.5147, 0.5147, 0.6857, 0.6052, 0.4044, 0.6857, -0.2699, -0.6517, 0.7088, -0.1376, -0.6918, 0.7088, -0.142, -0.7139, 0.6857, -0.2785, -0.6725, 0.6857, -0.1376, 0.6918, 0.7088, -0.2699, 0.6517, 0.7088, -0.2785, 0.6725, 0.6857, -0.142, 0.7139, 0.6857, 0.4988, 0.4988, 0.7088, 0.3919, 0.5865, 0.7088, 0.4044, 0.6052, 0.6857, 0.5147, 0.5147, 0.6857, -0.1376, -0.6918, 0.7088, 0.0, -0.7054, 0.7088, -5.551e-08, -0.7279, 0.6857, -0.142, -0.7139, 0.6857, -0.2699, 0.6517, 0.7088, -0.3919, 0.5865, 0.7088, -0.4044, 0.6052, 0.6857, -0.2785, 0.6725, 0.6857, 0.3919, 0.5865, 0.7088, 0.2699, 0.6517, 0.7088, 0.2785, 0.6725, 0.6857, 0.4044, 0.6052, 0.6857, 0.0, -0.7054, 0.7088, 0.1376, -0.6918, 0.7088, 0.142, -0.7139, 0.6857, -5.551e-08, -0.7279, 0.6857, -0.3919, 0.5865, 0.7088, -0.4988, 0.4988, 0.7088, -0.5147, 0.5147, 0.6857, -0.4044, 0.6052, 0.6857, 0.2699, 0.6517, 0.7088, 0.1376, 0.6918, 0.7088, 0.142, 0.7139, 0.6857, 0.2785, 0.6725, 0.6857, 0.1376, -0.6918, 0.7088, 0.2699, -0.6517, 0.7088, 0.2785, -0.6725, 0.6857, 0.142, -0.7139, 0.6857, -0.4988, 0.4988, 0.7088, -0.5865, 0.3919, 0.7088, -0.6052, 0.4044, 0.6857, -0.5147, 0.5147, 0.6857, 0.1376, 0.6918, 0.7088, -4.707e-08, 0.7054, 0.7088, -1.041e-07, 0.7279, 0.6857, 0.142, 0.7139, 0.6857, 0.2699, -0.6517, 0.7088, 0.3919, -0.5865, 0.7088, 0.4044, -0.6052, 0.6857, 0.2785, -0.6725, 0.6857, -0.5865, 0.3919, 0.7088, -0.6517, 0.2699, 0.7088, -0.6725, 0.2785, 0.6857, -0.6052, 0.4044, 0.6857, 0.3919, -0.5865, 0.7088, 0.4988, -0.4988, 0.7088, 0.5147, -0.5147, 0.6857, 0.4044, -0.6052, 0.6857, -0.6517, 0.2699, 0.7088, -0.6918, 0.1376, 0.7088, -0.7139, 0.142, 0.6857, -0.6725, 0.2785, 0.6857, 0.4988, -0.4988, 0.7088, 0.5865, -0.3919, 0.7088, 0.6052, -0.4044, 0.6857, 0.5147, -0.5147, 0.6857, -0.6918, 0.1376, 0.7088, -0.7054, 0.0, 0.7088, -0.7279, 0.0, 0.6857, -0.7139, 0.142, 0.6857, 0.5865, -0.3919, 0.7088, 0.6517, -0.2699, 0.7088, 0.6725, -0.2785, 0.6857, 0.6052, -0.4044, 0.6857, -0.7054, 0.0, 0.7088, -0.6918, -0.1376, 0.7088, -0.7139, -0.142, 0.6857, -0.7279, 0.0, 0.6857])] * 3)])

# ---- objects
ob_light = bpy.data.objects.new('Light', light_light)
ob_camera = bpy.data.objects.new('Camera', cam_camera)
ob_light_001 = bpy.data.objects.new('Light.001', light_light_001)
ob_camera_001 = bpy.data.objects.new('Camera.001', cam_camera_001)
ob_plane = bpy.data.objects.new('Plane', me_plane)
ob_circle = bpy.data.objects.new('Circle', me_circle)

# ---- transforms, parenting, visibility, modifiers, constraints
ob_light.location = (2.138, 4.621, 4.826)
ob_light.rotation_euler = (1.37, 1.079, 1.731)
ob_light.lock_rotations_4d = False
ob_light.empty_display_type = 'ARROWS'
ob_light.color = (0.0, 0.0, 0.0, 0.0)
ob_light.lineart.crease_threshold = 0.0
ob_camera.location = (7.359, -6.926, 4.958)
ob_camera.rotation_euler = (1.109, 0.0, 0.8149)
ob_camera.lock_rotations_4d = False
ob_camera.empty_display_type = 'ARROWS'
ob_camera.color = (0.0, 0.0, 0.0, 0.0)
ob_camera.display_type = 'WIRE'
ob_camera.lineart.crease_threshold = 0.0
ob_light_001.location = (4.076, 1.005, 5.904)
ob_light_001.rotation_euler = (0.6503, 0.05522, 1.866)
ob_light_001.color = (0.8, 0.8, 0.8, 1.0)
ob_light_001.lineart.crease_threshold = 0.0
ob_camera_001.location = (7.359, -6.926, 4.958)
ob_camera_001.rotation_euler = (1.109, 9.305e-08, 0.8149)
ob_camera_001.scale = (1.0, 1.0, 1.0)
ob_camera_001.color = (0.8, 0.8, 0.8, 1.0)
ob_camera_001.lineart.crease_threshold = 0.0
ob_plane.location = (0.0, 0.0, 0.0)
ob_plane.rotation_euler = (-1.629e-07, 0.0, 0.0)
ob_plane.color = (0.8, 0.8, 0.8, 1.0)
ob_plane.lineart.crease_threshold = 0.0
ob_circle.location = (0.0, 0.0, 1.719)
ob_circle.scale = (1.455, 1.455, 1.455)
ob_circle.lineart.crease_threshold = 0.0

# ---- collection membership
col_collection.objects.link(ob_light)
col_collection.objects.link(ob_camera)
col_collection.objects.link(ob_light_001)
col_collection.objects.link(ob_camera_001)
col_collection.objects.link(ob_plane)
col_collection.objects.link(ob_circle)

# ---- scene / render settings (as saved in the file)
scene.camera = ob_camera
scene.frame_start = 1; scene.frame_end = 250; scene.frame_set(1)
scene.render.engine = 'BLENDER_EEVEE_NEXT'
scene.cycles.use_denoising = False
scene.cycles.samples = 128
scene.cycles.sampling_pattern = 'TABULATED_SOBOL'
scene.cycles.use_adaptive_sampling = False
scene.cycles.use_light_tree = False
scene.view_settings.view_transform = 'Filmic'
bpy.context.view_layer.update()
